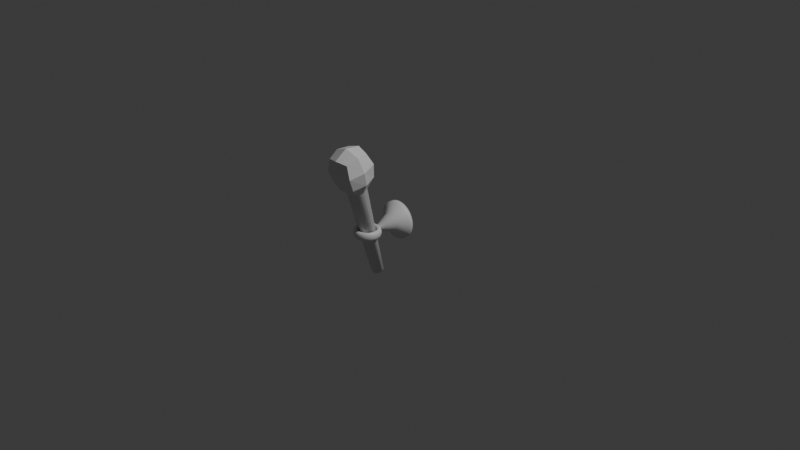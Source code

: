 # Source: Torch.blend  (saved by Blender 4.5.90; exported with 4.5.12 LTS)
import bpy
from mathutils import Matrix  # noqa: F401  (used for matrix-valued properties, if any)

bpy.ops.wm.read_factory_settings(use_empty=True)
scene = bpy.context.scene
scene.name = 'Scene'

# ---- collections
col_collection = bpy.data.collections.new('Collection'); scene.collection.children.link(col_collection)

# ---- materials (node trees are filled in below, after node groups)
mat_wood = bpy.data.materials.new('Wood')
mat_wood.alpha_threshold = 0.0
mat_wood.roughness = 0.5
mat_wood.line_color = (0.0, 0.0, 0.0, 1.0)
mat_flame = bpy.data.materials.new('Flame')
mat_metal = bpy.data.materials.new('Metal')

# ---- material node trees
mat_wood.use_nodes = True; mat_wood.node_tree.nodes.clear()
_N = mat_wood.node_tree.nodes; _L = mat_wood.node_tree.links
n0 = _N.new('ShaderNodeOutputMaterial'); n0.name = 'Material Output'; n0.location = (200, 100)
n1 = _N.new('ShaderNodeBsdfPrincipled'); n1.name = 'Principled BSDF'; n1.location = (-200, 100)
n1.inputs[3].default_value = 1.45
_L.new(n1.outputs[0], n0.inputs[0])
n0.is_active_output = True
mat_flame.use_nodes = True; mat_flame.node_tree.nodes.clear()
_N = mat_flame.node_tree.nodes; _L = mat_flame.node_tree.links
n0 = _N.new('ShaderNodeBsdfPrincipled'); n0.name = 'Principled BSDF'; n0.location = (-200, 100)
n1 = _N.new('ShaderNodeOutputMaterial'); n1.name = 'Material Output'; n1.location = (200, 100)
_L.new(n0.outputs[0], n1.inputs[0])
n1.is_active_output = True
mat_metal.use_nodes = True; mat_metal.node_tree.nodes.clear()
_N = mat_metal.node_tree.nodes; _L = mat_metal.node_tree.links
n0 = _N.new('ShaderNodeBsdfPrincipled'); n0.name = 'Principled BSDF'; n0.location = (-200, 100)
n1 = _N.new('ShaderNodeOutputMaterial'); n1.name = 'Material Output'; n1.location = (200, 100)
_L.new(n0.outputs[0], n1.inputs[0])
n1.is_active_output = True

# ---- world
world_world = bpy.data.worlds.new('World'); scene.world = world_world
world_world.use_nodes = True; world_world.node_tree.nodes.clear()
_N = world_world.node_tree.nodes; _L = world_world.node_tree.links
n0 = _N.new('ShaderNodeOutputWorld'); n0.name = 'World Output'; n0.location = (200, 100)
n1 = _N.new('ShaderNodeBackground'); n1.name = 'Background'; n1.location = (-200, 100)
n1.inputs[0].default_value = (0.05088, 0.05088, 0.05088, 1.0)
_L.new(n1.outputs[0], n0.inputs[0])
n0.is_active_output = True
world_world.color = (0.05088, 0.05088, 0.05088)
world_world.sun_shadow_jitter_overblur = 0.0

# ---- cameras
cam_camera = bpy.data.cameras.new('Camera')
cam_camera.clip_end = 100.0
cam_camera.ortho_scale = 7.314

# ---- lights
light_light = bpy.data.lights.new('Light', 'POINT')
light_light.energy = 1000.0
light_light.shadow_soft_size = 0.1

# ---- meshes
me_cube = bpy.data.meshes.new('Cube')
me_cube.from_pydata([(0.1232, -1.114, 0.9123), (0.04397, -0.8279, -0.4606), (0.1232, -1.352, 0.8485), (0.04397, -0.9129, -0.4833), (-0.1232, -1.114, 0.9123), (-0.04397, -0.8279, -0.4606), (-0.1232, -1.352, 0.8485), (-0.04397, -0.9129, -0.4833), (-0.0536, -0.8679, -0.4812), (3.344e-09, -0.8161, -0.4674), (0.07341, -1.059, 0.5162), (-0.07341, -1.201, 0.4782), (0.07341, -1.201, 0.4782), (-0.07341, -1.059, 0.5162), (-1.991e-09, -1.385, 0.8676), (0.1502, -1.24, 0.9065), (2.771e-09, -0.9197, -0.4951), (-0.1502, -1.24, 0.9065), (-1.073e-09, -1.095, 0.9453), (0.0536, -0.8679, -0.4812), (-3.139e-09, -1.254, 0.9612), (3.592e-11, -1.228, 0.471), (-0.1011, -1.13, 0.4972), (2.853e-09, -0.8627, -0.5008), (0.1011, -1.13, 0.4972), (3.592e-11, -1.032, 0.5233), (0.1367, -1.028, 0.6457), (-0.1367, -1.292, 0.5749), (0.1367, -1.292, 0.5749), (-0.1367, -1.028, 0.6457), (-1.554e-10, -1.333, 0.5641), (-0.1785, -1.16, 0.6103), (0.1785, -1.16, 0.6103), (3.036e-10, -0.9879, 0.6565), (-0.1567, -1.35, 0.7113), (0.1567, -1.047, 0.7924), (0.1567, -1.35, 0.7113), (-0.1567, -1.047, 0.7924), (-6.77e-10, -1.39, 0.7006), (-0.1982, -1.198, 0.7519), (0.1982, -1.198, 0.7519), (1.533e-10, -1.007, 0.8032)], [], [(0, 18, 20, 15), (18, 4, 17, 20), (20, 17, 6, 14), (15, 20, 14, 2), (3, 12, 21, 16), (36, 2, 14, 38), (38, 14, 6, 34), (16, 21, 11, 7), (7, 11, 22, 8), (34, 6, 17, 39), (39, 17, 4, 37), (8, 22, 13, 5), (5, 9, 23, 8), (9, 1, 19, 23), (23, 19, 3, 16), (8, 23, 16, 7), (1, 10, 24, 19), (35, 0, 15, 40), (40, 15, 2, 36), (19, 24, 12, 3), (5, 13, 25, 9), (37, 4, 18, 41), (41, 18, 0, 35), (9, 25, 10, 1), (25, 33, 26, 10), (13, 29, 33, 25), (24, 32, 28, 12), (10, 26, 32, 24), (22, 31, 29, 13), (11, 27, 31, 22), (21, 30, 27, 11), (12, 28, 30, 21), (33, 41, 35, 26), (29, 37, 41, 33), (32, 40, 36, 28), (26, 35, 40, 32), (31, 39, 37, 29), (27, 34, 39, 31), (30, 38, 34, 27), (28, 36, 38, 30)])
me_cube.polygons.foreach_set('use_smooth', [0, 0, 0, 0, 1, 0, 0, 1, 1, 0, 0, 1, 1, 1, 1, 1, 1, 0, 0, 1, 1, 0, 0, 1, 0, 0, 0, 0, 0, 0, 0, 0, 0, 0, 0, 0, 0, 0, 0, 0])
me_cube.polygons.foreach_set('material_index', [1, 1, 1, 1, 0, 1, 1, 0, 0, 1, 1, 0, 0, 0, 0, 0, 0, 1, 1, 0, 0, 1, 1, 0, 1, 1, 1, 1, 1, 1, 1, 1, 1, 1, 1, 1, 1, 1, 1, 1])
_uv = me_cube.uv_layers.new(name='UVMap')
_uv.uv.foreach_set('vector', [0.625, 0.5, 0.75, 0.5, 0.75, 0.625, 0.625, 0.625, 0.75, 0.5, 0.875, 0.5, 0.875, 0.625, 0.75, 0.625, 0.75, 0.625, 0.875, 0.625, 0.875, 0.75, 0.75, 0.75, 0.625, 0.625, 0.75, 0.625, 0.75, 0.75, 0.625, 0.75, 0.375, 0.75, 0.5, 0.75, 0.5, 0.875, 0.375, 0.875, 0.5938, 0.75, 0.625, 0.75, 0.625, 0.875, 0.5938, 0.875, 0.5938, 0.875, 0.625, 0.875, 0.625, 1.0, 0.5938, 1.0, 0.375, 0.875, 0.5, 0.875, 0.5, 1.0, 0.375, 1.0, 0.375, 0.0, 0.5, 0.0, 0.5, 0.125, 0.375, 0.125, 0.5938, 0.0, 0.625, 0.0, 0.625, 0.125, 0.5938, 0.125, 0.5938, 0.125, 0.625, 0.125, 0.625, 0.25, 0.5938, 0.25, 0.375, 0.125, 0.5, 0.125, 0.5, 0.25, 0.375, 0.25, 0.125, 0.5, 0.25, 0.5, 0.25, 0.625, 0.125, 0.625, 0.25, 0.5, 0.375, 0.5, 0.375, 0.625, 0.25, 0.625, 0.25, 0.625, 0.375, 0.625, 0.375, 0.75, 0.25, 0.75, 0.125, 0.625, 0.25, 0.625, 0.25, 0.75, 0.125, 0.75, 0.375, 0.5, 0.5, 0.5, 0.5, 0.625, 0.375, 0.625, 0.5938, 0.5, 0.625, 0.5, 0.625, 0.625, 0.5938, 0.625, 0.5938, 0.625, 0.625, 0.625, 0.625, 0.75, 0.5938, 0.75, 0.375, 0.625, 0.5, 0.625, 0.5, 0.75, 0.375, 0.75, 0.375, 0.25, 0.5, 0.25, 0.5, 0.375, 0.375, 0.375, 0.5938, 0.25, 0.625, 0.25, 0.625, 0.375, 0.5938, 0.375, 0.5938, 0.375, 0.625, 0.375, 0.625, 0.5, 0.5938, 0.5, 0.375, 0.375, 0.5, 0.375, 0.5, 0.5, 0.375, 0.5, 0.5, 0.375, 0.5625, 0.375, 0.5625, 0.5, 0.5, 0.5, 0.5, 0.25, 0.5625, 0.25, 0.5625, 0.375, 0.5, 0.375, 0.5, 0.625, 0.5625, 0.625, 0.5625, 0.75, 0.5, 0.75, 0.5, 0.5, 0.5625, 0.5, 0.5625, 0.625, 0.5, 0.625, 0.5, 0.125, 0.5625, 0.125, 0.5625, 0.25, 0.5, 0.25, 0.5, 0.0, 0.5625, 0.0, 0.5625, 0.125, 0.5, 0.125, 0.5, 0.875, 0.5625, 0.875, 0.5625, 1.0, 0.5, 1.0, 0.5, 0.75, 0.5625, 0.75, 0.5625, 0.875, 0.5, 0.875, 0.5625, 0.375, 0.5938, 0.375, 0.5938, 0.5, 0.5625, 0.5, 0.5625, 0.25, 0.5938, 0.25, 0.5938, 0.375, 0.5625, 0.375, 0.5625, 0.625, 0.5938, 0.625, 0.5938, 0.75, 0.5625, 0.75, 0.5625, 0.5, 0.5938, 0.5, 0.5938, 0.625, 0.5625, 0.625, 0.5625, 0.125, 0.5938, 0.125, 0.5938, 0.25, 0.5625, 0.25, 0.5625, 0.0, 0.5938, 0.0, 0.5938, 0.125, 0.5625, 0.125, 0.5625, 0.875, 0.5938, 0.875, 0.5938, 1.0, 0.5625, 1.0, 0.5625, 0.75, 0.5938, 0.75, 0.5938, 0.875, 0.5625, 0.875])
me_cube.materials.append(mat_wood)
me_cube.materials.append(mat_flame)
me_cube.use_mirror_vertex_groups = False
me_cube.update()
me_cylinder = bpy.data.meshes.new('Cylinder')
me_cylinder.from_pydata([(-4.307e-09, -2.98e-08, 0.2), (-4.307e-09, -0.12, 0.1024), (0.03902, -5.96e-08, 0.1962), (0.01997, -0.12, 0.1004), (0.07654, -5.96e-08, 0.1848), (0.03918, -0.12, 0.09459), (0.1111, -5.96e-08, 0.1663), (0.05688, -0.12, 0.08513), (0.1414, -5.96e-08, 0.1414), (0.07239, -0.12, 0.07239), (0.1663, -5.96e-08, 0.1111), (0.08513, -0.12, 0.05688), (0.1848, -5.96e-08, 0.07654), (0.09459, -0.12, 0.03918), (0.1962, -5.96e-08, 0.03902), (0.1004, -0.12, 0.01997), (0.2, 0.0, 7.252e-09), (0.1024, -0.12, 3.745e-08), (0.1962, 0.0, -0.03902), (0.1004, -0.12, -0.01997), (0.1848, 0.0, -0.07654), (0.09459, -0.12, -0.03918), (0.1663, 0.0, -0.1111), (0.08513, -0.12, -0.05688), (0.1414, 0.0, -0.1414), (0.07239, -0.12, -0.07239), (0.1111, 0.0, -0.1663), (0.05688, -0.12, -0.08513), (0.07654, 0.0, -0.1848), (0.03918, -0.12, -0.09459), (0.03902, 0.0, -0.1962), (0.01997, -0.12, -0.1004), (-4.307e-09, -2.98e-08, -0.2), (-4.307e-09, -0.12, -0.1024), (-0.03902, 0.0, -0.1962), (-0.01997, -0.12, -0.1004), (-0.07654, 0.0, -0.1848), (-0.03918, -0.12, -0.09459), (-0.1111, 0.0, -0.1663), (-0.05688, -0.12, -0.08513), (-0.1414, 0.0, -0.1414), (-0.07239, -0.12, -0.07239), (-0.1663, 0.0, -0.1111), (-0.08513, -0.12, -0.05688), (-0.1848, 0.0, -0.07654), (-0.09459, -0.12, -0.03918), (-0.1962, 0.0, -0.03902), (-0.1004, -0.12, -0.01997), (-0.2, 0.0, 7.252e-09), (-0.1024, -0.12, 3.745e-08), (-0.1962, -5.96e-08, 0.03902), (-0.1004, -0.12, 0.01997), (-0.1848, -5.96e-08, 0.07654), (-0.09459, -0.12, 0.03918), (-0.1663, -5.96e-08, 0.1111), (-0.08513, -0.12, 0.05688), (-0.1414, -5.96e-08, 0.1414), (-0.07239, -0.12, 0.07239), (-0.1111, -5.96e-08, 0.1663), (-0.05688, -0.12, 0.08513), (-0.07654, -5.96e-08, 0.1848), (-0.03918, -0.12, 0.09459), (-0.03902, -5.96e-08, 0.1962), (-0.01997, -0.12, 0.1004), (0.03902, -0.04, 0.1962), (-4.307e-09, -0.04, 0.2), (0.07654, -0.04, 0.1848), (0.1111, -0.04, 0.1663), (0.1414, -0.04, 0.1414), (0.1663, -0.04, 0.1111), (0.1848, -0.04, 0.07654), (0.1962, -0.04, 0.03902), (0.2, -0.04, 3.745e-08), (0.1962, -0.04, -0.03902), (0.1848, -0.04, -0.07654), (0.1663, -0.04, -0.1111), (0.1414, -0.04, -0.1414), (0.1111, -0.04, -0.1663), (0.07654, -0.04, -0.1848), (0.03902, -0.04, -0.1962), (-4.307e-09, -0.04, -0.2), (-0.03902, -0.04, -0.1962), (-0.07654, -0.04, -0.1848), (-0.1111, -0.04, -0.1663), (-0.1414, -0.04, -0.1414), (-0.1663, -0.04, -0.1111), (-0.1848, -0.04, -0.07654), (-0.1962, -0.04, -0.03902), (-0.2, -0.04, 3.745e-08), (-0.1962, -0.04, 0.03902), (-0.1848, -0.04, 0.07654), (-0.1663, -0.04, 0.1111), (-0.1414, -0.04, 0.1414), (-0.1111, -0.04, 0.1663), (-0.07654, -0.04, 0.1848), (-0.03902, -0.04, 0.1962), (0.1424, -0.4321, 2.223e-08), (0.1385, -0.4321, 0.02307), (0.1281, -0.4321, 0.03995), (0.1139, -0.4321, 0.04613), (0.09965, -0.4321, 0.03995), (0.08923, -0.4321, 0.02307), (0.08541, -0.4321, 2.223e-08), (0.08923, -0.4321, -0.02307), (0.09965, -0.4321, -0.03995), (0.1139, -0.4321, -0.04613), (0.1281, -0.4321, -0.03995), (0.1385, -0.4321, -0.02307), (0.1411, -0.4135, 2.223e-08), (0.1374, -0.414, 0.02307), (0.127, -0.4154, 0.03995), (0.1129, -0.4173, 0.04613), (0.0988, -0.4191, 0.03995), (0.08846, -0.4205, 0.02307), (0.08468, -0.421, 2.223e-08), (0.08846, -0.4205, -0.02307), (0.0988, -0.4191, -0.03995), (0.1129, -0.4173, -0.04613), (0.127, -0.4154, -0.03995), (0.1374, -0.414, -0.02307), (0.1375, -0.3953, 2.223e-08), (0.1338, -0.3963, 0.02307), (0.1238, -0.399, 0.03995), (0.11, -0.4026, 0.04613), (0.09625, -0.4063, 0.03995), (0.08619, -0.409, 0.02307), (0.0825, -0.41, 2.223e-08), (0.08619, -0.409, -0.02307), (0.09625, -0.4063, -0.03995), (0.11, -0.4026, -0.04613), (0.1238, -0.399, -0.03995), (0.1338, -0.3963, -0.02307), (0.1315, -0.3776, 2.223e-08), (0.128, -0.3791, 0.02307), (0.1184, -0.3831, 0.03995), (0.1052, -0.3885, 0.04613), (0.09206, -0.394, 0.03995), (0.08244, -0.398, 0.02307), (0.07891, -0.3994, 2.223e-08), (0.08244, -0.398, -0.02307), (0.09206, -0.394, -0.03995), (0.1052, -0.3885, -0.04613), (0.1184, -0.3831, -0.03995), (0.128, -0.3791, -0.02307), (0.1233, -0.3609, 2.223e-08), (0.12, -0.3629, 0.02307), (0.111, -0.3681, 0.03995), (0.09863, -0.3752, 0.04613), (0.0863, -0.3823, 0.03995), (0.07727, -0.3875, 0.02307), (0.07397, -0.3894, 2.223e-08), (0.07727, -0.3875, -0.02307), (0.0863, -0.3823, -0.03995), (0.09863, -0.3752, -0.04613), (0.111, -0.3681, -0.03995), (0.12, -0.3629, -0.02307), (0.1129, -0.3455, 2.223e-08), (0.1099, -0.3478, 0.02307), (0.1016, -0.3541, 0.03995), (0.09035, -0.3628, 0.04613), (0.07906, -0.3715, 0.03995), (0.07079, -0.3778, 0.02307), (0.06776, -0.3801, 2.223e-08), (0.07079, -0.3778, -0.02307), (0.07906, -0.3715, -0.03995), (0.09035, -0.3628, -0.04613), (0.1016, -0.3541, -0.03995), (0.1099, -0.3478, -0.02307), (0.1007, -0.3315, 2.223e-08), (0.09796, -0.3342, 0.02307), (0.09059, -0.3415, 0.03995), (0.08053, -0.3516, 0.04613), (0.07046, -0.3617, 0.03995), (0.06309, -0.369, 0.02307), (0.0604, -0.3717, 2.223e-08), (0.06309, -0.369, -0.02307), (0.07046, -0.3617, -0.03995), (0.08053, -0.3516, -0.04613), (0.09059, -0.3415, -0.03995), (0.09796, -0.3342, -0.02307), (0.08666, -0.3192, 2.223e-08), (0.08434, -0.3222, 0.02307), (0.07799, -0.3305, 0.03995), (0.06933, -0.3418, 0.04613), (0.06066, -0.3531, 0.03995), (0.05432, -0.3613, 0.02307), (0.052, -0.3644, 2.223e-08), (0.05432, -0.3613, -0.02307), (0.06066, -0.3531, -0.03995), (0.06933, -0.3418, -0.04613), (0.07799, -0.3305, -0.03995), (0.08434, -0.3222, -0.02307), (0.07118, -0.3088, 2.223e-08), (0.06927, -0.3121, 0.02307), (0.06406, -0.3212, 0.03995), (0.05694, -0.3335, 0.04613), (0.04982, -0.3458, 0.03995), (0.04461, -0.3549, 0.02307), (0.04271, -0.3582, 2.223e-08), (0.04461, -0.3549, -0.02307), (0.04982, -0.3458, -0.03995), (0.05694, -0.3335, -0.04613), (0.06406, -0.3212, -0.03995), (0.06927, -0.3121, -0.02307), (0.03389, -0.2971, 2.223e-08), (0.03298, -0.2971, 0.02307), (0.04903, -0.3138, 0.03995), (0.04358, -0.3269, 0.04613), (0.03813, -0.3401, 0.03995), (0.03415, -0.3497, 0.02307), (0.03269, -0.3532, 2.223e-08), (0.03415, -0.3497, -0.02307), (0.03813, -0.3401, -0.03995), (0.04358, -0.3269, -0.04613), (0.04903, -0.3138, -0.03995), (0.03298, -0.2971, -0.02307), (0.0223, -0.2971, 0.02307), (0.03316, -0.3084, 0.03995), (0.02948, -0.3221, 0.04613), (0.02579, -0.3359, 0.03995), (0.02309, -0.3459, 0.02307), (0.02211, -0.3496, 2.223e-08), (0.02309, -0.3459, -0.02307), (0.02579, -0.3359, -0.03995), (0.02948, -0.3221, -0.04613), (0.03316, -0.3084, -0.03995), (0.0223, -0.2971, -0.02307), (0.01125, -0.2971, 0.02307), (0.01672, -0.3051, 0.03995), (0.01486, -0.3192, 0.04613), (0.01301, -0.3333, 0.03995), (0.01165, -0.3437, 0.02307), (0.01115, -0.3474, 2.223e-08), (0.01165, -0.3437, -0.02307), (0.01301, -0.3333, -0.03995), (0.01486, -0.3192, -0.04613), (0.01672, -0.3051, -0.03995), (0.01125, -0.2971, -0.02307), (-3.285e-08, -0.2971, 0.02307), (-3.118e-08, -0.304, 0.03995), (-3.225e-08, -0.3182, 0.04613), (-3.333e-08, -0.3325, 0.03995), (-3.412e-08, -0.3429, 0.02307), (-3.44e-08, -0.3467, 2.223e-08), (-3.412e-08, -0.3429, -0.02307), (-3.333e-08, -0.3325, -0.03995), (-3.225e-08, -0.3182, -0.04613), (-3.118e-08, -0.304, -0.03995), (-3.285e-08, -0.2971, -0.02307), (-0.01125, -0.2971, 0.02307), (-0.01672, -0.3051, 0.03995), (-0.01487, -0.3192, 0.04613), (-0.01301, -0.3333, 0.03995), (-0.01165, -0.3437, 0.02307), (-0.01115, -0.3474, 2.223e-08), (-0.01165, -0.3437, -0.02307), (-0.01301, -0.3333, -0.03995), (-0.01487, -0.3192, -0.04613), (-0.01672, -0.3051, -0.03995), (-0.01125, -0.2971, -0.02307), (-0.0223, -0.2971, 0.02307), (-0.03316, -0.3084, 0.03995), (-0.02948, -0.3221, 0.04613), (-0.02579, -0.3359, 0.03995), (-0.02309, -0.3459, 0.02307), (-0.02211, -0.3496, 2.223e-08), (-0.02309, -0.3459, -0.02307), (-0.02579, -0.3359, -0.03995), (-0.02948, -0.3221, -0.04613), (-0.03316, -0.3084, -0.03995), (-0.0223, -0.2971, -0.02307), (-0.03389, -0.2971, 2.223e-08), (-0.03298, -0.2971, 0.02307), (-0.04903, -0.3138, 0.03995), (-0.04358, -0.3269, 0.04613), (-0.03813, -0.3401, 0.03995), (-0.03415, -0.3497, 0.02307), (-0.03269, -0.3532, 2.223e-08), (-0.03415, -0.3497, -0.02307), (-0.03813, -0.3401, -0.03995), (-0.04358, -0.3269, -0.04613), (-0.04903, -0.3138, -0.03995), (-0.03298, -0.2971, -0.02307), (-0.07118, -0.3088, 2.223e-08), (-0.06927, -0.3121, 0.02307), (-0.06406, -0.3212, 0.03995), (-0.05694, -0.3335, 0.04613), (-0.04982, -0.3458, 0.03995), (-0.04461, -0.3549, 0.02307), (-0.04271, -0.3582, 2.223e-08), (-0.04461, -0.3549, -0.02307), (-0.04982, -0.3458, -0.03995), (-0.05694, -0.3335, -0.04613), (-0.06406, -0.3212, -0.03995), (-0.06927, -0.3121, -0.02307), (-0.08666, -0.3192, 2.223e-08), (-0.08434, -0.3222, 0.02307), (-0.07799, -0.3305, 0.03995), (-0.06933, -0.3418, 0.04613), (-0.06066, -0.3531, 0.03995), (-0.05432, -0.3613, 0.02307), (-0.052, -0.3644, 2.223e-08), (-0.05432, -0.3613, -0.02307), (-0.06066, -0.3531, -0.03995), (-0.06933, -0.3418, -0.04613), (-0.07799, -0.3305, -0.03995), (-0.08434, -0.3222, -0.02307), (-0.1007, -0.3315, 2.223e-08), (-0.09796, -0.3342, 0.02307), (-0.09059, -0.3415, 0.03995), (-0.08053, -0.3516, 0.04613), (-0.07046, -0.3617, 0.03995), (-0.06309, -0.369, 0.02307), (-0.0604, -0.3717, 2.223e-08), (-0.06309, -0.369, -0.02307), (-0.07046, -0.3617, -0.03995), (-0.08053, -0.3516, -0.04613), (-0.09059, -0.3415, -0.03995), (-0.09796, -0.3342, -0.02307), (-0.1129, -0.3455, 2.223e-08), (-0.1099, -0.3478, 0.02307), (-0.1016, -0.3541, 0.03995), (-0.09035, -0.3628, 0.04613), (-0.07906, -0.3715, 0.03995), (-0.07079, -0.3778, 0.02307), (-0.06776, -0.3801, 2.223e-08), (-0.07079, -0.3778, -0.02307), (-0.07906, -0.3715, -0.03995), (-0.09035, -0.3628, -0.04613), (-0.1016, -0.3541, -0.03995), (-0.1099, -0.3478, -0.02307), (-0.1233, -0.3609, 2.223e-08), (-0.12, -0.3629, 0.02307), (-0.111, -0.3681, 0.03995), (-0.09863, -0.3752, 0.04613), (-0.0863, -0.3823, 0.03995), (-0.07727, -0.3875, 0.02307), (-0.07397, -0.3894, 2.223e-08), (-0.07727, -0.3875, -0.02307), (-0.0863, -0.3823, -0.03995), (-0.09863, -0.3752, -0.04613), (-0.111, -0.3681, -0.03995), (-0.12, -0.3629, -0.02307), (-0.1315, -0.3776, 2.223e-08), (-0.128, -0.3791, 0.02307), (-0.1184, -0.3831, 0.03995), (-0.1052, -0.3885, 0.04613), (-0.09206, -0.394, 0.03995), (-0.08244, -0.398, 0.02307), (-0.07891, -0.3994, 2.223e-08), (-0.08244, -0.398, -0.02307), (-0.09206, -0.394, -0.03995), (-0.1052, -0.3885, -0.04613), (-0.1184, -0.3831, -0.03995), (-0.128, -0.3791, -0.02307), (-0.1375, -0.3953, 2.223e-08), (-0.1338, -0.3963, 0.02307), (-0.1238, -0.399, 0.03995), (-0.11, -0.4026, 0.04613), (-0.09625, -0.4063, 0.03995), (-0.08619, -0.409, 0.02307), (-0.0825, -0.41, 2.223e-08), (-0.08619, -0.409, -0.02307), (-0.09625, -0.4063, -0.03995), (-0.11, -0.4026, -0.04613), (-0.1238, -0.399, -0.03995), (-0.1338, -0.3963, -0.02307), (-0.1411, -0.4135, 2.223e-08), (-0.1374, -0.414, 0.02307), (-0.127, -0.4154, 0.03995), (-0.1129, -0.4173, 0.04613), (-0.0988, -0.4191, 0.03995), (-0.08846, -0.4205, 0.02307), (-0.08468, -0.421, 2.223e-08), (-0.08846, -0.4205, -0.02307), (-0.0988, -0.4191, -0.03995), (-0.1129, -0.4173, -0.04613), (-0.127, -0.4154, -0.03995), (-0.1374, -0.414, -0.02307), (-0.1424, -0.4321, 2.223e-08), (-0.1385, -0.4321, 0.02307), (-0.1281, -0.4321, 0.03995), (-0.1139, -0.4321, 0.04613), (-0.09965, -0.4321, 0.03995), (-0.08923, -0.4321, 0.02307), (-0.08541, -0.4321, 2.223e-08), (-0.08923, -0.4321, -0.02307), (-0.09965, -0.4321, -0.03995), (-0.1139, -0.4321, -0.04613), (-0.1281, -0.4321, -0.03995), (-0.1385, -0.4321, -0.02307), (-0.1411, -0.4507, 2.223e-08), (-0.1374, -0.4502, 0.02307), (-0.127, -0.4488, 0.03995), (-0.1129, -0.447, 0.04613), (-0.0988, -0.4451, 0.03995), (-0.08846, -0.4438, 0.02307), (-0.08468, -0.4433, 2.223e-08), (-0.08846, -0.4438, -0.02307), (-0.0988, -0.4451, -0.03995), (-0.1129, -0.447, -0.04613), (-0.127, -0.4488, -0.03995), (-0.1374, -0.4502, -0.02307), (-0.1375, -0.469, 2.223e-08), (-0.1338, -0.468, 0.02307), (-0.1238, -0.4653, 0.03995), (-0.11, -0.4616, 0.04613), (-0.09625, -0.4579, 0.03995), (-0.08619, -0.4552, 0.02307), (-0.0825, -0.4542, 2.223e-08), (-0.08619, -0.4552, -0.02307), (-0.09625, -0.4579, -0.03995), (-0.11, -0.4616, -0.04613), (-0.1238, -0.4653, -0.03995), (-0.1338, -0.468, -0.02307), (-0.1315, -0.4866, 2.223e-08), (-0.128, -0.4851, 0.02307), (-0.1184, -0.4812, 0.03995), (-0.1052, -0.4757, 0.04613), (-0.09206, -0.4703, 0.03995), (-0.08244, -0.4663, 0.02307), (-0.07891, -0.4648, 2.223e-08), (-0.08244, -0.4663, -0.02307), (-0.09206, -0.4703, -0.03995), (-0.1052, -0.4757, -0.04613), (-0.1184, -0.4812, -0.03995), (-0.128, -0.4851, -0.02307), (-0.1233, -0.5033, 2.223e-08), (-0.12, -0.5014, 0.02307), (-0.111, -0.4962, 0.03995), (-0.09863, -0.4891, 0.04613), (-0.0863, -0.4819, 0.03995), (-0.07727, -0.4767, 0.02307), (-0.07397, -0.4748, 2.223e-08), (-0.07727, -0.4767, -0.02307), (-0.0863, -0.4819, -0.03995), (-0.09863, -0.4891, -0.04613), (-0.111, -0.4962, -0.03995), (-0.12, -0.5014, -0.02307), (-0.1129, -0.5188, 2.223e-08), (-0.1099, -0.5165, 0.02307), (-0.1016, -0.5101, 0.03995), (-0.09035, -0.5015, 0.04613), (-0.07906, -0.4928, 0.03995), (-0.07079, -0.4864, 0.02307), (-0.06776, -0.4841, 2.223e-08), (-0.07079, -0.4864, -0.02307), (-0.07906, -0.4928, -0.03995), (-0.09035, -0.5015, -0.04613), (-0.1016, -0.5101, -0.03995), (-0.1099, -0.5165, -0.02307), (-0.1007, -0.5328, 2.223e-08), (-0.09796, -0.5301, 0.02307), (-0.09059, -0.5227, 0.03995), (-0.08053, -0.5127, 0.04613), (-0.07046, -0.5026, 0.03995), (-0.06309, -0.4952, 0.02307), (-0.0604, -0.4925, 2.223e-08), (-0.06309, -0.4952, -0.02307), (-0.07046, -0.5026, -0.03995), (-0.08053, -0.5127, -0.04613), (-0.09059, -0.5227, -0.03995), (-0.09796, -0.5301, -0.02307), (-0.08666, -0.5451, 2.223e-08), (-0.08434, -0.542, 0.02307), (-0.07799, -0.5338, 0.03995), (-0.06933, -0.5225, 0.04613), (-0.06066, -0.5112, 0.03995), (-0.05432, -0.5029, 0.02307), (-0.052, -0.4999, 2.223e-08), (-0.05432, -0.5029, -0.02307), (-0.06066, -0.5112, -0.03995), (-0.06933, -0.5225, -0.04613), (-0.07799, -0.5338, -0.03995), (-0.08434, -0.542, -0.02307), (-0.07118, -0.5554, 2.223e-08), (-0.06927, -0.5521, 0.02307), (-0.06406, -0.5431, 0.03995), (-0.05694, -0.5308, 0.04613), (-0.04982, -0.5184, 0.03995), (-0.04461, -0.5094, 0.02307), (-0.04271, -0.5061, 2.223e-08), (-0.04461, -0.5094, -0.02307), (-0.04982, -0.5184, -0.03995), (-0.05694, -0.5308, -0.04613), (-0.06406, -0.5431, -0.03995), (-0.06927, -0.5521, -0.02307), (-0.05448, -0.5636, 2.223e-08), (-0.05302, -0.5601, 0.02307), (-0.04903, -0.5505, 0.03995), (-0.04358, -0.5373, 0.04613), (-0.03813, -0.5242, 0.03995), (-0.03415, -0.5146, 0.02307), (-0.03269, -0.511, 2.223e-08), (-0.03415, -0.5146, -0.02307), (-0.03813, -0.5242, -0.03995), (-0.04358, -0.5373, -0.04613), (-0.04903, -0.5505, -0.03995), (-0.05302, -0.5601, -0.02307), (-0.03684, -0.5696, 2.223e-08), (-0.03586, -0.5659, 0.02307), (-0.03316, -0.5559, 0.03995), (-0.02948, -0.5421, 0.04613), (-0.02579, -0.5284, 0.03995), (-0.02309, -0.5183, 0.02307), (-0.02211, -0.5146, 2.223e-08), (-0.02309, -0.5183, -0.02307), (-0.02579, -0.5284, -0.03995), (-0.02948, -0.5421, -0.04613), (-0.03316, -0.5559, -0.03995), (-0.03586, -0.5659, -0.02307), (-0.01858, -0.5733, 2.223e-08), (-0.01808, -0.5695, 0.02307), (-0.01672, -0.5591, 0.03995), (-0.01487, -0.545, 0.04613), (-0.01301, -0.5309, 0.03995), (-0.01165, -0.5206, 0.02307), (-0.01115, -0.5168, 2.223e-08), (-0.01165, -0.5206, -0.02307), (-0.01301, -0.5309, -0.03995), (-0.01487, -0.545, -0.04613), (-0.01672, -0.5591, -0.03995), (-0.01808, -0.5695, -0.02307), (-3.01e-08, -0.5745, 2.223e-08), (-3.039e-08, -0.5707, 0.02307), (-3.118e-08, -0.5602, 0.03995), (-3.225e-08, -0.546, 0.04613), (-3.333e-08, -0.5318, 0.03995), (-3.412e-08, -0.5214, 0.02307), (-3.44e-08, -0.5175, 2.223e-08), (-3.412e-08, -0.5214, -0.02307), (-3.333e-08, -0.5318, -0.03995), (-3.225e-08, -0.546, -0.04613), (-3.118e-08, -0.5602, -0.03995), (-3.039e-08, -0.5707, -0.02307), (0.01858, -0.5733, 2.223e-08), (0.01808, -0.5695, 0.02307), (0.01672, -0.5591, 0.03995), (0.01486, -0.545, 0.04613), (0.01301, -0.5309, 0.03995), (0.01165, -0.5206, 0.02307), (0.01115, -0.5168, 2.223e-08), (0.01165, -0.5206, -0.02307), (0.01301, -0.5309, -0.03995), (0.01486, -0.545, -0.04613), (0.01672, -0.5591, -0.03995), (0.01808, -0.5695, -0.02307), (0.03684, -0.5696, 2.223e-08), (0.03586, -0.5659, 0.02307), (0.03316, -0.5559, 0.03995), (0.02948, -0.5421, 0.04613), (0.02579, -0.5284, 0.03995), (0.02309, -0.5183, 0.02307), (0.02211, -0.5146, 2.223e-08), (0.02309, -0.5183, -0.02307), (0.02579, -0.5284, -0.03995), (0.02948, -0.5421, -0.04613), (0.03316, -0.5559, -0.03995), (0.03586, -0.5659, -0.02307), (0.05448, -0.5636, 2.223e-08), (0.05302, -0.5601, 0.02307), (0.04903, -0.5505, 0.03995), (0.04358, -0.5373, 0.04613), (0.03813, -0.5242, 0.03995), (0.03415, -0.5146, 0.02307), (0.03269, -0.511, 2.223e-08), (0.03415, -0.5146, -0.02307), (0.03813, -0.5242, -0.03995), (0.04358, -0.5373, -0.04613), (0.04903, -0.5505, -0.03995), (0.05302, -0.5601, -0.02307), (0.07118, -0.5554, 2.223e-08), (0.06927, -0.5521, 0.02307), (0.06406, -0.5431, 0.03995), (0.05694, -0.5308, 0.04613), (0.04982, -0.5184, 0.03995), (0.04461, -0.5094, 0.02307), (0.04271, -0.5061, 2.223e-08), (0.04461, -0.5094, -0.02307), (0.04982, -0.5184, -0.03995), (0.05694, -0.5308, -0.04613), (0.06406, -0.5431, -0.03995), (0.06927, -0.5521, -0.02307), (0.08666, -0.5451, 2.223e-08), (0.08434, -0.542, 0.02307), (0.07799, -0.5338, 0.03995), (0.06933, -0.5225, 0.04613), (0.06066, -0.5112, 0.03995), (0.05432, -0.5029, 0.02307), (0.052, -0.4999, 2.223e-08), (0.05432, -0.5029, -0.02307), (0.06066, -0.5112, -0.03995), (0.06933, -0.5225, -0.04613), (0.07799, -0.5338, -0.03995), (0.08434, -0.542, -0.02307), (0.1007, -0.5328, 2.223e-08), (0.09796, -0.5301, 0.02307), (0.09059, -0.5227, 0.03995), (0.08053, -0.5127, 0.04613), (0.07046, -0.5026, 0.03995), (0.06309, -0.4952, 0.02307), (0.0604, -0.4925, 2.223e-08), (0.06309, -0.4952, -0.02307), (0.07046, -0.5026, -0.03995), (0.08053, -0.5127, -0.04613), (0.09059, -0.5227, -0.03995), (0.09796, -0.5301, -0.02307), (0.1129, -0.5188, 2.223e-08), (0.1099, -0.5165, 0.02307), (0.1016, -0.5101, 0.03995), (0.09035, -0.5015, 0.04613), (0.07906, -0.4928, 0.03995), (0.07079, -0.4864, 0.02307), (0.06776, -0.4841, 2.223e-08), (0.07079, -0.4864, -0.02307), (0.07906, -0.4928, -0.03995), (0.09035, -0.5015, -0.04613), (0.1016, -0.5101, -0.03995), (0.1099, -0.5165, -0.02307), (0.1233, -0.5033, 2.223e-08), (0.12, -0.5014, 0.02307), (0.111, -0.4962, 0.03995), (0.09863, -0.4891, 0.04613), (0.0863, -0.4819, 0.03995), (0.07727, -0.4767, 0.02307), (0.07397, -0.4748, 2.223e-08), (0.07727, -0.4767, -0.02307), (0.0863, -0.4819, -0.03995), (0.09863, -0.4891, -0.04613), (0.111, -0.4962, -0.03995), (0.12, -0.5014, -0.02307), (0.1315, -0.4866, 2.223e-08), (0.128, -0.4851, 0.02307), (0.1184, -0.4812, 0.03995), (0.1052, -0.4757, 0.04613), (0.09206, -0.4703, 0.03995), (0.08244, -0.4663, 0.02307), (0.07891, -0.4648, 2.223e-08), (0.08244, -0.4663, -0.02307), (0.09206, -0.4703, -0.03995), (0.1052, -0.4757, -0.04613), (0.1184, -0.4812, -0.03995), (0.128, -0.4851, -0.02307), (0.1375, -0.469, 2.223e-08), (0.1338, -0.468, 0.02307), (0.1238, -0.4653, 0.03995), (0.11, -0.4616, 0.04613), (0.09625, -0.4579, 0.03995), (0.08619, -0.4552, 0.02307), (0.0825, -0.4542, 2.223e-08), (0.08619, -0.4552, -0.02307), (0.09625, -0.4579, -0.03995), (0.11, -0.4616, -0.04613), (0.1238, -0.4653, -0.03995), (0.1338, -0.468, -0.02307), (0.1411, -0.4507, 2.223e-08), (0.1374, -0.4502, 0.02307), (0.127, -0.4488, 0.03995), (0.1129, -0.447, 0.04613), (0.0988, -0.4451, 0.03995), (0.08846, -0.4438, 0.02307), (0.08468, -0.4433, 2.223e-08), (0.08846, -0.4438, -0.02307), (0.0988, -0.4451, -0.03995), (0.1129, -0.447, -0.04613), (0.127, -0.4488, -0.03995), (0.1374, -0.4502, -0.02307), (0.004627, -0.2973, 0.02326), (-4.561e-08, -0.2973, 0.02372), (0.009076, -0.2973, 0.02191), (0.01318, -0.2973, 0.01972), (0.01677, -0.2973, 0.01677), (0.01972, -0.2973, 0.01318), (0.02191, -0.2973, 0.009077), (0.02326, -0.2973, 0.004627), (0.02372, -0.2973, -1.65e-09), (0.02326, -0.2973, -0.004627), (0.02191, -0.2973, -0.009077), (0.01972, -0.2973, -0.01318), (0.01677, -0.2973, -0.01677), (0.01318, -0.2973, -0.01972), (0.009076, -0.2973, -0.02191), (0.004627, -0.2973, -0.02326), (-4.561e-08, -0.2973, -0.02372), (-0.004627, -0.2973, -0.02326), (-0.009077, -0.2973, -0.02191), (-0.01318, -0.2973, -0.01972), (-0.01677, -0.2973, -0.01677), (-0.01972, -0.2973, -0.01318), (-0.02191, -0.2973, -0.009077), (-0.02326, -0.2973, -0.004627), (-0.02372, -0.2973, -1.65e-09), (-0.02326, -0.2973, 0.004627), (-0.02191, -0.2973, 0.009077), (-0.01972, -0.2973, 0.01318), (-0.01677, -0.2973, 0.01677), (-0.01318, -0.2973, 0.01972), (-0.009077, -0.2973, 0.02191), (-0.004627, -0.2973, 0.02326)], [], [(0, 65, 64, 2), (2, 64, 66, 4), (4, 66, 67, 6), (6, 67, 68, 8), (8, 68, 69, 10), (10, 69, 70, 12), (12, 70, 71, 14), (14, 71, 72, 16), (16, 72, 73, 18), (18, 73, 74, 20), (20, 74, 75, 22), (22, 75, 76, 24), (24, 76, 77, 26), (26, 77, 78, 28), (28, 78, 79, 30), (30, 79, 80, 32), (32, 80, 81, 34), (34, 81, 82, 36), (36, 82, 83, 38), (38, 83, 84, 40), (40, 84, 85, 42), (42, 85, 86, 44), (44, 86, 87, 46), (46, 87, 88, 48), (48, 88, 89, 50), (50, 89, 90, 52), (52, 90, 91, 54), (54, 91, 92, 56), (56, 92, 93, 58), (58, 93, 94, 60), (60, 94, 95, 62), (62, 95, 65, 0), (0, 2, 4, 6, 8, 10, 12, 14, 16, 18, 20, 22, 24, 26, 28, 30, 32, 34, 36, 38, 40, 42, 44, 46, 48, 50, 52, 54, 56, 58, 60, 62), (1, 3, 64, 65), (3, 5, 66, 64), (5, 7, 67, 66), (7, 9, 68, 67), (9, 11, 69, 68), (11, 13, 70, 69), (13, 15, 71, 70), (15, 17, 72, 71), (17, 19, 73, 72), (19, 21, 74, 73), (21, 23, 75, 74), (23, 25, 76, 75), (25, 27, 77, 76), (27, 29, 78, 77), (29, 31, 79, 78), (31, 33, 80, 79), (33, 35, 81, 80), (35, 37, 82, 81), (37, 39, 83, 82), (39, 41, 84, 83), (41, 43, 85, 84), (43, 45, 86, 85), (45, 47, 87, 86), (47, 49, 88, 87), (49, 51, 89, 88), (51, 53, 90, 89), (53, 55, 91, 90), (55, 57, 92, 91), (57, 59, 93, 92), (59, 61, 94, 93), (61, 63, 95, 94), (63, 1, 65, 95), (96, 108, 109, 97), (97, 109, 110, 98), (98, 110, 111, 99), (99, 111, 112, 100), (100, 112, 113, 101), (101, 113, 114, 102), (102, 114, 115, 103), (103, 115, 116, 104), (104, 116, 117, 105), (105, 117, 118, 106), (106, 118, 119, 107), (107, 119, 108, 96), (108, 120, 121, 109), (109, 121, 122, 110), (110, 122, 123, 111), (111, 123, 124, 112), (112, 124, 125, 113), (113, 125, 126, 114), (114, 126, 127, 115), (115, 127, 128, 116), (116, 128, 129, 117), (117, 129, 130, 118), (118, 130, 131, 119), (119, 131, 120, 108), (120, 132, 133, 121), (121, 133, 134, 122), (122, 134, 135, 123), (123, 135, 136, 124), (124, 136, 137, 125), (125, 137, 138, 126), (126, 138, 139, 127), (127, 139, 140, 128), (128, 140, 141, 129), (129, 141, 142, 130), (130, 142, 143, 131), (131, 143, 132, 120), (132, 144, 145, 133), (133, 145, 146, 134), (134, 146, 147, 135), (135, 147, 148, 136), (136, 148, 149, 137), (137, 149, 150, 138), (138, 150, 151, 139), (139, 151, 152, 140), (140, 152, 153, 141), (141, 153, 154, 142), (142, 154, 155, 143), (143, 155, 144, 132), (144, 156, 157, 145), (145, 157, 158, 146), (146, 158, 159, 147), (147, 159, 160, 148), (148, 160, 161, 149), (149, 161, 162, 150), (150, 162, 163, 151), (151, 163, 164, 152), (152, 164, 165, 153), (153, 165, 166, 154), (154, 166, 167, 155), (155, 167, 156, 144), (156, 168, 169, 157), (157, 169, 170, 158), (158, 170, 171, 159), (159, 171, 172, 160), (160, 172, 173, 161), (161, 173, 174, 162), (162, 174, 175, 163), (163, 175, 176, 164), (164, 176, 177, 165), (165, 177, 178, 166), (166, 178, 179, 167), (167, 179, 168, 156), (168, 180, 181, 169), (169, 181, 182, 170), (170, 182, 183, 171), (171, 183, 184, 172), (172, 184, 185, 173), (173, 185, 186, 174), (174, 186, 187, 175), (175, 187, 188, 176), (176, 188, 189, 177), (177, 189, 190, 178), (178, 190, 191, 179), (179, 191, 180, 168), (180, 192, 193, 181), (181, 193, 194, 182), (182, 194, 195, 183), (183, 195, 196, 184), (184, 196, 197, 185), (185, 197, 198, 186), (186, 198, 199, 187), (187, 199, 200, 188), (188, 200, 201, 189), (189, 201, 202, 190), (190, 202, 203, 191), (191, 203, 192, 180), (192, 204, 205, 193), (193, 205, 206, 194), (194, 206, 207, 195), (195, 207, 208, 196), (196, 208, 209, 197), (197, 209, 210, 198), (198, 210, 211, 199), (199, 211, 212, 200), (200, 212, 213, 201), (201, 213, 214, 202), (202, 214, 215, 203), (203, 215, 204, 192), (205, 216, 217, 206), (206, 217, 218, 207), (207, 218, 219, 208), (208, 219, 220, 209), (209, 220, 221, 210), (210, 221, 222, 211), (211, 222, 223, 212), (212, 223, 224, 213), (213, 224, 225, 214), (214, 225, 226, 215), (216, 227, 228, 217), (217, 228, 229, 218), (218, 229, 230, 219), (219, 230, 231, 220), (220, 231, 232, 221), (221, 232, 233, 222), (222, 233, 234, 223), (223, 234, 235, 224), (224, 235, 236, 225), (225, 236, 237, 226), (227, 238, 239, 228), (228, 239, 240, 229), (229, 240, 241, 230), (230, 241, 242, 231), (231, 242, 243, 232), (232, 243, 244, 233), (233, 244, 245, 234), (234, 245, 246, 235), (235, 246, 247, 236), (236, 247, 248, 237), (238, 249, 250, 239), (239, 250, 251, 240), (240, 251, 252, 241), (241, 252, 253, 242), (242, 253, 254, 243), (243, 254, 255, 244), (244, 255, 256, 245), (245, 256, 257, 246), (246, 257, 258, 247), (247, 258, 259, 248), (249, 260, 261, 250), (250, 261, 262, 251), (251, 262, 263, 252), (252, 263, 264, 253), (253, 264, 265, 254), (254, 265, 266, 255), (255, 266, 267, 256), (256, 267, 268, 257), (257, 268, 269, 258), (258, 269, 270, 259), (260, 272, 273, 261), (261, 273, 274, 262), (262, 274, 275, 263), (263, 275, 276, 264), (264, 276, 277, 265), (265, 277, 278, 266), (266, 278, 279, 267), (267, 279, 280, 268), (268, 280, 281, 269), (269, 281, 282, 270), (271, 283, 284, 272), (272, 284, 285, 273), (273, 285, 286, 274), (274, 286, 287, 275), (275, 287, 288, 276), (276, 288, 289, 277), (277, 289, 290, 278), (278, 290, 291, 279), (279, 291, 292, 280), (280, 292, 293, 281), (281, 293, 294, 282), (282, 294, 283, 271), (283, 295, 296, 284), (284, 296, 297, 285), (285, 297, 298, 286), (286, 298, 299, 287), (287, 299, 300, 288), (288, 300, 301, 289), (289, 301, 302, 290), (290, 302, 303, 291), (291, 303, 304, 292), (292, 304, 305, 293), (293, 305, 306, 294), (294, 306, 295, 283), (295, 307, 308, 296), (296, 308, 309, 297), (297, 309, 310, 298), (298, 310, 311, 299), (299, 311, 312, 300), (300, 312, 313, 301), (301, 313, 314, 302), (302, 314, 315, 303), (303, 315, 316, 304), (304, 316, 317, 305), (305, 317, 318, 306), (306, 318, 307, 295), (307, 319, 320, 308), (308, 320, 321, 309), (309, 321, 322, 310), (310, 322, 323, 311), (311, 323, 324, 312), (312, 324, 325, 313), (313, 325, 326, 314), (314, 326, 327, 315), (315, 327, 328, 316), (316, 328, 329, 317), (317, 329, 330, 318), (318, 330, 319, 307), (319, 331, 332, 320), (320, 332, 333, 321), (321, 333, 334, 322), (322, 334, 335, 323), (323, 335, 336, 324), (324, 336, 337, 325), (325, 337, 338, 326), (326, 338, 339, 327), (327, 339, 340, 328), (328, 340, 341, 329), (329, 341, 342, 330), (330, 342, 331, 319), (331, 343, 344, 332), (332, 344, 345, 333), (333, 345, 346, 334), (334, 346, 347, 335), (335, 347, 348, 336), (336, 348, 349, 337), (337, 349, 350, 338), (338, 350, 351, 339), (339, 351, 352, 340), (340, 352, 353, 341), (341, 353, 354, 342), (342, 354, 343, 331), (343, 355, 356, 344), (344, 356, 357, 345), (345, 357, 358, 346), (346, 358, 359, 347), (347, 359, 360, 348), (348, 360, 361, 349), (349, 361, 362, 350), (350, 362, 363, 351), (351, 363, 364, 352), (352, 364, 365, 353), (353, 365, 366, 354), (354, 366, 355, 343), (355, 367, 368, 356), (356, 368, 369, 357), (357, 369, 370, 358), (358, 370, 371, 359), (359, 371, 372, 360), (360, 372, 373, 361), (361, 373, 374, 362), (362, 374, 375, 363), (363, 375, 376, 364), (364, 376, 377, 365), (365, 377, 378, 366), (366, 378, 367, 355), (367, 379, 380, 368), (368, 380, 381, 369), (369, 381, 382, 370), (370, 382, 383, 371), (371, 383, 384, 372), (372, 384, 385, 373), (373, 385, 386, 374), (374, 386, 387, 375), (375, 387, 388, 376), (376, 388, 389, 377), (377, 389, 390, 378), (378, 390, 379, 367), (379, 391, 392, 380), (380, 392, 393, 381), (381, 393, 394, 382), (382, 394, 395, 383), (383, 395, 396, 384), (384, 396, 397, 385), (385, 397, 398, 386), (386, 398, 399, 387), (387, 399, 400, 388), (388, 400, 401, 389), (389, 401, 402, 390), (390, 402, 391, 379), (391, 403, 404, 392), (392, 404, 405, 393), (393, 405, 406, 394), (394, 406, 407, 395), (395, 407, 408, 396), (396, 408, 409, 397), (397, 409, 410, 398), (398, 410, 411, 399), (399, 411, 412, 400), (400, 412, 413, 401), (401, 413, 414, 402), (402, 414, 403, 391), (403, 415, 416, 404), (404, 416, 417, 405), (405, 417, 418, 406), (406, 418, 419, 407), (407, 419, 420, 408), (408, 420, 421, 409), (409, 421, 422, 410), (410, 422, 423, 411), (411, 423, 424, 412), (412, 424, 425, 413), (413, 425, 426, 414), (414, 426, 415, 403), (415, 427, 428, 416), (416, 428, 429, 417), (417, 429, 430, 418), (418, 430, 431, 419), (419, 431, 432, 420), (420, 432, 433, 421), (421, 433, 434, 422), (422, 434, 435, 423), (423, 435, 436, 424), (424, 436, 437, 425), (425, 437, 438, 426), (426, 438, 427, 415), (427, 439, 440, 428), (428, 440, 441, 429), (429, 441, 442, 430), (430, 442, 443, 431), (431, 443, 444, 432), (432, 444, 445, 433), (433, 445, 446, 434), (434, 446, 447, 435), (435, 447, 448, 436), (436, 448, 449, 437), (437, 449, 450, 438), (438, 450, 439, 427), (439, 451, 452, 440), (440, 452, 453, 441), (441, 453, 454, 442), (442, 454, 455, 443), (443, 455, 456, 444), (444, 456, 457, 445), (445, 457, 458, 446), (446, 458, 459, 447), (447, 459, 460, 448), (448, 460, 461, 449), (449, 461, 462, 450), (450, 462, 451, 439), (451, 463, 464, 452), (452, 464, 465, 453), (453, 465, 466, 454), (454, 466, 467, 455), (455, 467, 468, 456), (456, 468, 469, 457), (457, 469, 470, 458), (458, 470, 471, 459), (459, 471, 472, 460), (460, 472, 473, 461), (461, 473, 474, 462), (462, 474, 463, 451), (463, 475, 476, 464), (464, 476, 477, 465), (465, 477, 478, 466), (466, 478, 479, 467), (467, 479, 480, 468), (468, 480, 481, 469), (469, 481, 482, 470), (470, 482, 483, 471), (471, 483, 484, 472), (472, 484, 485, 473), (473, 485, 486, 474), (474, 486, 475, 463), (475, 487, 488, 476), (476, 488, 489, 477), (477, 489, 490, 478), (478, 490, 491, 479), (479, 491, 492, 480), (480, 492, 493, 481), (481, 493, 494, 482), (482, 494, 495, 483), (483, 495, 496, 484), (484, 496, 497, 485), (485, 497, 498, 486), (486, 498, 487, 475), (487, 499, 500, 488), (488, 500, 501, 489), (489, 501, 502, 490), (490, 502, 503, 491), (491, 503, 504, 492), (492, 504, 505, 493), (493, 505, 506, 494), (494, 506, 507, 495), (495, 507, 508, 496), (496, 508, 509, 497), (497, 509, 510, 498), (498, 510, 499, 487), (499, 511, 512, 500), (500, 512, 513, 501), (501, 513, 514, 502), (502, 514, 515, 503), (503, 515, 516, 504), (504, 516, 517, 505), (505, 517, 518, 506), (506, 518, 519, 507), (507, 519, 520, 508), (508, 520, 521, 509), (509, 521, 522, 510), (510, 522, 511, 499), (511, 523, 524, 512), (512, 524, 525, 513), (513, 525, 526, 514), (514, 526, 527, 515), (515, 527, 528, 516), (516, 528, 529, 517), (517, 529, 530, 518), (518, 530, 531, 519), (519, 531, 532, 520), (520, 532, 533, 521), (521, 533, 534, 522), (522, 534, 523, 511), (523, 535, 536, 524), (524, 536, 537, 525), (525, 537, 538, 526), (526, 538, 539, 527), (527, 539, 540, 528), (528, 540, 541, 529), (529, 541, 542, 530), (530, 542, 543, 531), (531, 543, 544, 532), (532, 544, 545, 533), (533, 545, 546, 534), (534, 546, 535, 523), (535, 547, 548, 536), (536, 548, 549, 537), (537, 549, 550, 538), (538, 550, 551, 539), (539, 551, 552, 540), (540, 552, 553, 541), (541, 553, 554, 542), (542, 554, 555, 543), (543, 555, 556, 544), (544, 556, 557, 545), (545, 557, 558, 546), (546, 558, 547, 535), (547, 559, 560, 548), (548, 560, 561, 549), (549, 561, 562, 550), (550, 562, 563, 551), (551, 563, 564, 552), (552, 564, 565, 553), (553, 565, 566, 554), (554, 566, 567, 555), (555, 567, 568, 556), (556, 568, 569, 557), (557, 569, 570, 558), (558, 570, 559, 547), (559, 571, 572, 560), (560, 572, 573, 561), (561, 573, 574, 562), (562, 574, 575, 563), (563, 575, 576, 564), (564, 576, 577, 565), (565, 577, 578, 566), (566, 578, 579, 567), (567, 579, 580, 568), (568, 580, 581, 569), (569, 581, 582, 570), (570, 582, 571, 559), (571, 583, 584, 572), (572, 584, 585, 573), (573, 585, 586, 574), (574, 586, 587, 575), (575, 587, 588, 576), (576, 588, 589, 577), (577, 589, 590, 578), (578, 590, 591, 579), (579, 591, 592, 580), (580, 592, 593, 581), (581, 593, 594, 582), (582, 594, 583, 571), (583, 595, 596, 584), (584, 596, 597, 585), (585, 597, 598, 586), (586, 598, 599, 587), (587, 599, 600, 588), (588, 600, 601, 589), (589, 601, 602, 590), (590, 602, 603, 591), (591, 603, 604, 592), (592, 604, 605, 593), (593, 605, 606, 594), (594, 606, 595, 583), (595, 607, 608, 596), (596, 608, 609, 597), (597, 609, 610, 598), (598, 610, 611, 599), (599, 611, 612, 600), (600, 612, 613, 601), (601, 613, 614, 602), (602, 614, 615, 603), (603, 615, 616, 604), (604, 616, 617, 605), (605, 617, 618, 606), (606, 618, 607, 595), (607, 619, 620, 608), (608, 620, 621, 609), (609, 621, 622, 610), (610, 622, 623, 611), (611, 623, 624, 612), (612, 624, 625, 613), (613, 625, 626, 614), (614, 626, 627, 615), (615, 627, 628, 616), (616, 628, 629, 617), (617, 629, 630, 618), (618, 630, 619, 607), (619, 631, 632, 620), (620, 632, 633, 621), (621, 633, 634, 622), (622, 634, 635, 623), (623, 635, 636, 624), (624, 636, 637, 625), (625, 637, 638, 626), (626, 638, 639, 627), (627, 639, 640, 628), (628, 640, 641, 629), (629, 641, 642, 630), (630, 642, 631, 619), (631, 643, 644, 632), (632, 644, 645, 633), (633, 645, 646, 634), (634, 646, 647, 635), (635, 647, 648, 636), (636, 648, 649, 637), (637, 649, 650, 638), (638, 650, 651, 639), (639, 651, 652, 640), (640, 652, 653, 641), (641, 653, 654, 642), (642, 654, 643, 631), (643, 655, 656, 644), (644, 656, 657, 645), (645, 657, 658, 646), (646, 658, 659, 647), (647, 659, 660, 648), (648, 660, 661, 649), (649, 661, 662, 650), (650, 662, 663, 651), (651, 663, 664, 652), (652, 664, 665, 653), (653, 665, 666, 654), (654, 666, 655, 643), (655, 96, 97, 656), (656, 97, 98, 657), (657, 98, 99, 658), (658, 99, 100, 659), (659, 100, 101, 660), (660, 101, 102, 661), (661, 102, 103, 662), (662, 103, 104, 663), (663, 104, 105, 664), (664, 105, 106, 665), (665, 106, 107, 666), (666, 107, 96, 655), (49, 47, 690, 691), (204, 215, 226, 237, 248, 259, 270, 282, 271, 272, 260, 249, 238, 227, 216, 205), (667, 668, 698, 697, 696, 695, 694, 693, 692, 691, 690, 689, 688, 687, 686, 685, 684, 683, 682, 681, 680, 679, 678, 677, 676, 675, 674, 673, 672, 671, 670, 669), (23, 21, 677, 678), (51, 49, 691, 692), (25, 23, 678, 679), (53, 51, 692, 693), (27, 25, 679, 680), (55, 53, 693, 694), (29, 27, 680, 681), (3, 1, 668, 667), (57, 55, 694, 695), (31, 29, 681, 682), (5, 3, 667, 669), (59, 57, 695, 696), (33, 31, 682, 683), (7, 5, 669, 670), (61, 59, 696, 697), (35, 33, 683, 684), (9, 7, 670, 671), (63, 61, 697, 698), (37, 35, 684, 685), (11, 9, 671, 672), (1, 63, 698, 668), (39, 37, 685, 686), (13, 11, 672, 673), (41, 39, 686, 687), (15, 13, 673, 674), (43, 41, 687, 688), (17, 15, 674, 675), (45, 43, 688, 689), (19, 17, 675, 676), (47, 45, 689, 690), (21, 19, 676, 677)])
me_cylinder.polygons.foreach_set('use_smooth', [True] * 663)
_uv = me_cylinder.uv_layers.new(name='UVMap')
_uv.uv.foreach_set('vector', [1.0, 0.5, 1.0, 1.0, 0.9688, 1.0, 0.9688, 0.5, 0.9688, 0.5, 0.9688, 1.0, 0.9375, 1.0, 0.9375, 0.5, 0.9375, 0.5, 0.9375, 1.0, 0.9062, 1.0, 0.9062, 0.5, 0.9062, 0.5, 0.9062, 1.0, 0.875, 1.0, 0.875, 0.5, 0.875, 0.5, 0.875, 1.0, 0.8438, 1.0, 0.8438, 0.5, 0.8438, 0.5, 0.8438, 1.0, 0.8125, 1.0, 0.8125, 0.5, 0.8125, 0.5, 0.8125, 1.0, 0.7812, 1.0, 0.7812, 0.5, 0.7812, 0.5, 0.7812, 1.0, 0.75, 1.0, 0.75, 0.5, 0.75, 0.5, 0.75, 1.0, 0.7188, 1.0, 0.7188, 0.5, 0.7188, 0.5, 0.7188, 1.0, 0.6875, 1.0, 0.6875, 0.5, 0.6875, 0.5, 0.6875, 1.0, 0.6562, 1.0, 0.6562, 0.5, 0.6562, 0.5, 0.6562, 1.0, 0.625, 1.0, 0.625, 0.5, 0.625, 0.5, 0.625, 1.0, 0.5938, 1.0, 0.5938, 0.5, 0.5938, 0.5, 0.5938, 1.0, 0.5625, 1.0, 0.5625, 0.5, 0.5625, 0.5, 0.5625, 1.0, 0.5312, 1.0, 0.5312, 0.5, 0.5312, 0.5, 0.5312, 1.0, 0.5, 1.0, 0.5, 0.5, 0.5, 0.5, 0.5, 1.0, 0.4688, 1.0, 0.4688, 0.5, 0.4688, 0.5, 0.4688, 1.0, 0.4375, 1.0, 0.4375, 0.5, 0.4375, 0.5, 0.4375, 1.0, 0.4062, 1.0, 0.4062, 0.5, 0.4062, 0.5, 0.4062, 1.0, 0.375, 1.0, 0.375, 0.5, 0.375, 0.5, 0.375, 1.0, 0.3438, 1.0, 0.3438, 0.5, 0.3438, 0.5, 0.3438, 1.0, 0.3125, 1.0, 0.3125, 0.5, 0.3125, 0.5, 0.3125, 1.0, 0.2812, 1.0, 0.2812, 0.5, 0.2812, 0.5, 0.2812, 1.0, 0.25, 1.0, 0.25, 0.5, 0.25, 0.5, 0.25, 1.0, 0.2188, 1.0, 0.2188, 0.5, 0.2188, 0.5, 0.2188, 1.0, 0.1875, 1.0, 0.1875, 0.5, 0.1875, 0.5, 0.1875, 1.0, 0.1562, 1.0, 0.1562, 0.5, 0.1562, 0.5, 0.1562, 1.0, 0.125, 1.0, 0.125, 0.5, 0.125, 0.5, 0.125, 1.0, 0.09375, 1.0, 0.09375, 0.5, 0.09375, 0.5, 0.09375, 1.0, 0.0625, 1.0, 0.0625, 0.5, 0.0625, 0.5, 0.0625, 1.0, 0.03125, 1.0, 0.03125, 0.5, 0.03125, 0.5, 0.03125, 1.0, 0.0, 1.0, 0.0, 0.5, 0.75, 0.49, 0.7968, 0.4854, 0.8418, 0.4717, 0.8833, 0.4496, 0.9197, 0.4197, 0.9496, 0.3833, 0.9717, 0.3418, 0.9854, 0.2968, 0.99, 0.25, 0.9854, 0.2032, 0.9717, 0.1582, 0.9496, 0.1167, 0.9197, 0.08029, 0.8833, 0.05045, 0.8418, 0.02827, 0.7968, 0.01461, 0.75, 0.01, 0.7032, 0.01461, 0.6582, 0.02827, 0.6167, 0.05045, 0.5803, 0.08029, 0.5504, 0.1167, 0.5283, 0.1582, 0.5146, 0.2032, 0.51, 0.25, 0.5146, 0.2968, 0.5283, 0.3418, 0.5504, 0.3833, 0.5803, 0.4197, 0.6167, 0.4496, 0.6582, 0.4717, 0.7032, 0.4854, 0.25, 0.3729, 0.274, 0.3705, 0.2968, 0.4854, 0.25, 0.49, 0.274, 0.3705, 0.297, 0.3635, 0.3418, 0.4717, 0.2968, 0.4854, 0.297, 0.3635, 0.3183, 0.3522, 0.3833, 0.4496, 0.3418, 0.4717, 0.3183, 0.3522, 0.3369, 0.3369, 0.4197, 0.4197, 0.3833, 0.4496, 0.3369, 0.3369, 0.3522, 0.3183, 0.4496, 0.3833, 0.4197, 0.4197, 0.3522, 0.3183, 0.3635, 0.297, 0.4717, 0.3418, 0.4496, 0.3833, 0.3635, 0.297, 0.3705, 0.274, 0.4854, 0.2968, 0.4717, 0.3418, 0.3705, 0.274, 0.3729, 0.25, 0.49, 0.25, 0.4854, 0.2968, 0.3729, 0.25, 0.3705, 0.226, 0.4854, 0.2032, 0.49, 0.25, 0.3705, 0.226, 0.3635, 0.203, 0.4717, 0.1582, 0.4854, 0.2032, 0.3635, 0.203, 0.3522, 0.1817, 0.4496, 0.1167, 0.4717, 0.1582, 0.3522, 0.1817, 0.3369, 0.1631, 0.4197, 0.08029, 0.4496, 0.1167, 0.3369, 0.1631, 0.3183, 0.1478, 0.3833, 0.05045, 0.4197, 0.08029, 0.3183, 0.1478, 0.297, 0.1365, 0.3418, 0.02827, 0.3833, 0.05045, 0.297, 0.1365, 0.274, 0.1295, 0.2968, 0.01461, 0.3418, 0.02827, 0.274, 0.1295, 0.25, 0.1271, 0.25, 0.01, 0.2968, 0.01461, 0.25, 0.1271, 0.226, 0.1295, 0.2032, 0.01461, 0.25, 0.01, 0.226, 0.1295, 0.203, 0.1365, 0.1582, 0.02827, 0.2032, 0.01461, 0.203, 0.1365, 0.1817, 0.1478, 0.1167, 0.05045, 0.1582, 0.02827, 0.1817, 0.1478, 0.1631, 0.1631, 0.08029, 0.08029, 0.1167, 0.05045, 0.1631, 0.1631, 0.1478, 0.1817, 0.05045, 0.1167, 0.08029, 0.08029, 0.1478, 0.1817, 0.1365, 0.203, 0.02827, 0.1582, 0.05045, 0.1167, 0.1365, 0.203, 0.1295, 0.226, 0.01461, 0.2032, 0.02827, 0.1582, 0.1295, 0.226, 0.1271, 0.25, 0.01, 0.25, 0.01461, 0.2032, 0.1271, 0.25, 0.1295, 0.274, 0.01461, 0.2968, 0.01, 0.25, 0.1295, 0.274, 0.1365, 0.297, 0.02827, 0.3418, 0.01461, 0.2968, 0.1365, 0.297, 0.1478, 0.3183, 0.05045, 0.3833, 0.02827, 0.3418, 0.1478, 0.3183, 0.1631, 0.3369, 0.08029, 0.4197, 0.05045, 0.3833, 0.1631, 0.3369, 0.1817, 0.3522, 0.1167, 0.4496, 0.08029, 0.4197, 0.1817, 0.3522, 0.203, 0.3635, 0.1582, 0.4717, 0.1167, 0.4496, 0.203, 0.3635, 0.226, 0.3705, 0.2032, 0.4854, 0.1582, 0.4717, 0.226, 0.3705, 0.25, 0.3729, 0.25, 0.49, 0.2032, 0.4854, 0.5, 0.5, 0.5208, 0.5, 0.5208, 0.5833, 0.5, 0.5833, 0.5, 0.5833, 0.5208, 0.5833, 0.5208, 0.6667, 0.5, 0.6667, 0.5, 0.6667, 0.5208, 0.6667, 0.5208, 0.75, 0.5, 0.75, 0.5, 0.75, 0.5208, 0.75, 0.5208, 0.8333, 0.5, 0.8333, 0.5, 0.8333, 0.5208, 0.8333, 0.5208, 0.9167, 0.5, 0.9167, 0.5, 0.9167, 0.5208, 0.9167, 0.5208, 1.0, 0.5, 1.0, 0.5, 2.22e-16, 0.5208, 2.22e-16, 0.5208, 0.08333, 0.5, 0.08333, 0.5, 0.08333, 0.5208, 0.08333, 0.5208, 0.1667, 0.5, 0.1667, 0.5, 0.1667, 0.5208, 0.1667, 0.5208, 0.25, 0.5, 0.25, 0.5, 0.25, 0.5208, 0.25, 0.5208, 0.3333, 0.5, 0.3333, 0.5, 0.3333, 0.5208, 0.3333, 0.5208, 0.4167, 0.5, 0.4167, 0.5, 0.4167, 0.5208, 0.4167, 0.5208, 0.5, 0.5, 0.5, 0.5208, 0.5, 0.5417, 0.5, 0.5417, 0.5833, 0.5208, 0.5833, 0.5208, 0.5833, 0.5417, 0.5833, 0.5417, 0.6667, 0.5208, 0.6667, 0.5208, 0.6667, 0.5417, 0.6667, 0.5417, 0.75, 0.5208, 0.75, 0.5208, 0.75, 0.5417, 0.75, 0.5417, 0.8333, 0.5208, 0.8333, 0.5208, 0.8333, 0.5417, 0.8333, 0.5417, 0.9167, 0.5208, 0.9167, 0.5208, 0.9167, 0.5417, 0.9167, 0.5417, 1.0, 0.5208, 1.0, 0.5208, 2.22e-16, 0.5417, 2.22e-16, 0.5417, 0.08333, 0.5208, 0.08333, 0.5208, 0.08333, 0.5417, 0.08333, 0.5417, 0.1667, 0.5208, 0.1667, 0.5208, 0.1667, 0.5417, 0.1667, 0.5417, 0.25, 0.5208, 0.25, 0.5208, 0.25, 0.5417, 0.25, 0.5417, 0.3333, 0.5208, 0.3333, 0.5208, 0.3333, 0.5417, 0.3333, 0.5417, 0.4167, 0.5208, 0.4167, 0.5208, 0.4167, 0.5417, 0.4167, 0.5417, 0.5, 0.5208, 0.5, 0.5417, 0.5, 0.5625, 0.5, 0.5625, 0.5833, 0.5417, 0.5833, 0.5417, 0.5833, 0.5625, 0.5833, 0.5625, 0.6667, 0.5417, 0.6667, 0.5417, 0.6667, 0.5625, 0.6667, 0.5625, 0.75, 0.5417, 0.75, 0.5417, 0.75, 0.5625, 0.75, 0.5625, 0.8333, 0.5417, 0.8333, 0.5417, 0.8333, 0.5625, 0.8333, 0.5625, 0.9167, 0.5417, 0.9167, 0.5417, 0.9167, 0.5625, 0.9167, 0.5625, 1.0, 0.5417, 1.0, 0.5417, 2.22e-16, 0.5625, 2.22e-16, 0.5625, 0.08333, 0.5417, 0.08333, 0.5417, 0.08333, 0.5625, 0.08333, 0.5625, 0.1667, 0.5417, 0.1667, 0.5417, 0.1667, 0.5625, 0.1667, 0.5625, 0.25, 0.5417, 0.25, 0.5417, 0.25, 0.5625, 0.25, 0.5625, 0.3333, 0.5417, 0.3333, 0.5417, 0.3333, 0.5625, 0.3333, 0.5625, 0.4167, 0.5417, 0.4167, 0.5417, 0.4167, 0.5625, 0.4167, 0.5625, 0.5, 0.5417, 0.5, 0.5625, 0.5, 0.5833, 0.5, 0.5833, 0.5833, 0.5625, 0.5833, 0.5625, 0.5833, 0.5833, 0.5833, 0.5833, 0.6667, 0.5625, 0.6667, 0.5625, 0.6667, 0.5833, 0.6667, 0.5833, 0.75, 0.5625, 0.75, 0.5625, 0.75, 0.5833, 0.75, 0.5833, 0.8333, 0.5625, 0.8333, 0.5625, 0.8333, 0.5833, 0.8333, 0.5833, 0.9167, 0.5625, 0.9167, 0.5625, 0.9167, 0.5833, 0.9167, 0.5833, 1.0, 0.5625, 1.0, 0.5625, 2.22e-16, 0.5833, 2.22e-16, 0.5833, 0.08333, 0.5625, 0.08333, 0.5625, 0.08333, 0.5833, 0.08333, 0.5833, 0.1667, 0.5625, 0.1667, 0.5625, 0.1667, 0.5833, 0.1667, 0.5833, 0.25, 0.5625, 0.25, 0.5625, 0.25, 0.5833, 0.25, 0.5833, 0.3333, 0.5625, 0.3333, 0.5625, 0.3333, 0.5833, 0.3333, 0.5833, 0.4167, 0.5625, 0.4167, 0.5625, 0.4167, 0.5833, 0.4167, 0.5833, 0.5, 0.5625, 0.5, 0.5833, 0.5, 0.6042, 0.5, 0.6042, 0.5833, 0.5833, 0.5833, 0.5833, 0.5833, 0.6042, 0.5833, 0.6042, 0.6667, 0.5833, 0.6667, 0.5833, 0.6667, 0.6042, 0.6667, 0.6042, 0.75, 0.5833, 0.75, 0.5833, 0.75, 0.6042, 0.75, 0.6042, 0.8333, 0.5833, 0.8333, 0.5833, 0.8333, 0.6042, 0.8333, 0.6042, 0.9167, 0.5833, 0.9167, 0.5833, 0.9167, 0.6042, 0.9167, 0.6042, 1.0, 0.5833, 1.0, 0.5833, 2.22e-16, 0.6042, 2.22e-16, 0.6042, 0.08333, 0.5833, 0.08333, 0.5833, 0.08333, 0.6042, 0.08333, 0.6042, 0.1667, 0.5833, 0.1667, 0.5833, 0.1667, 0.6042, 0.1667, 0.6042, 0.25, 0.5833, 0.25, 0.5833, 0.25, 0.6042, 0.25, 0.6042, 0.3333, 0.5833, 0.3333, 0.5833, 0.3333, 0.6042, 0.3333, 0.6042, 0.4167, 0.5833, 0.4167, 0.5833, 0.4167, 0.6042, 0.4167, 0.6042, 0.5, 0.5833, 0.5, 0.6042, 0.5, 0.625, 0.5, 0.625, 0.5833, 0.6042, 0.5833, 0.6042, 0.5833, 0.625, 0.5833, 0.625, 0.6667, 0.6042, 0.6667, 0.6042, 0.6667, 0.625, 0.6667, 0.625, 0.75, 0.6042, 0.75, 0.6042, 0.75, 0.625, 0.75, 0.625, 0.8333, 0.6042, 0.8333, 0.6042, 0.8333, 0.625, 0.8333, 0.625, 0.9167, 0.6042, 0.9167, 0.6042, 0.9167, 0.625, 0.9167, 0.625, 1.0, 0.6042, 1.0, 0.6042, 2.22e-16, 0.625, 2.22e-16, 0.625, 0.08333, 0.6042, 0.08333, 0.6042, 0.08333, 0.625, 0.08333, 0.625, 0.1667, 0.6042, 0.1667, 0.6042, 0.1667, 0.625, 0.1667, 0.625, 0.25, 0.6042, 0.25, 0.6042, 0.25, 0.625, 0.25, 0.625, 0.3333, 0.6042, 0.3333, 0.6042, 0.3333, 0.625, 0.3333, 0.625, 0.4167, 0.6042, 0.4167, 0.6042, 0.4167, 0.625, 0.4167, 0.625, 0.5, 0.6042, 0.5, 0.625, 0.5, 0.6458, 0.5, 0.6458, 0.5833, 0.625, 0.5833, 0.625, 0.5833, 0.6458, 0.5833, 0.6458, 0.6667, 0.625, 0.6667, 0.625, 0.6667, 0.6458, 0.6667, 0.6458, 0.75, 0.625, 0.75, 0.625, 0.75, 0.6458, 0.75, 0.6458, 0.8333, 0.625, 0.8333, 0.625, 0.8333, 0.6458, 0.8333, 0.6458, 0.9167, 0.625, 0.9167, 0.625, 0.9167, 0.6458, 0.9167, 0.6458, 1.0, 0.625, 1.0, 0.625, 2.22e-16, 0.6458, 2.22e-16, 0.6458, 0.08333, 0.625, 0.08333, 0.625, 0.08333, 0.6458, 0.08333, 0.6458, 0.1667, 0.625, 0.1667, 0.625, 0.1667, 0.6458, 0.1667, 0.6458, 0.25, 0.625, 0.25, 0.625, 0.25, 0.6458, 0.25, 0.6458, 0.3333, 0.625, 0.3333, 0.625, 0.3333, 0.6458, 0.3333, 0.6458, 0.4167, 0.625, 0.4167, 0.625, 0.4167, 0.6458, 0.4167, 0.6458, 0.5, 0.625, 0.5, 0.6458, 0.5, 0.6667, 0.5, 0.6667, 0.5833, 0.6458, 0.5833, 0.6458, 0.5833, 0.6667, 0.5833, 0.6667, 0.6667, 0.6458, 0.6667, 0.6458, 0.6667, 0.6667, 0.6667, 0.6667, 0.75, 0.6458, 0.75, 0.6458, 0.75, 0.6667, 0.75, 0.6667, 0.8333, 0.6458, 0.8333, 0.6458, 0.8333, 0.6667, 0.8333, 0.6667, 0.9167, 0.6458, 0.9167, 0.6458, 0.9167, 0.6667, 0.9167, 0.6667, 1.0, 0.6458, 1.0, 0.6458, 2.22e-16, 0.6667, 2.22e-16, 0.6667, 0.08333, 0.6458, 0.08333, 0.6458, 0.08333, 0.6667, 0.08333, 0.6667, 0.1667, 0.6458, 0.1667, 0.6458, 0.1667, 0.6667, 0.1667, 0.6667, 0.25, 0.6458, 0.25, 0.6458, 0.25, 0.6667, 0.25, 0.6667, 0.3333, 0.6458, 0.3333, 0.6458, 0.3333, 0.6667, 0.3333, 0.6667, 0.4167, 0.6458, 0.4167, 0.6458, 0.4167, 0.6667, 0.4167, 0.6667, 0.5, 0.6458, 0.5, 0.6667, 0.5, 0.6875, 0.5, 0.6875, 0.5833, 0.6667, 0.5833, 0.6667, 0.5833, 0.6875, 0.5833, 0.6875, 0.6667, 0.6667, 0.6667, 0.6667, 0.6667, 0.6875, 0.6667, 0.6875, 0.75, 0.6667, 0.75, 0.6667, 0.75, 0.6875, 0.75, 0.6875, 0.8333, 0.6667, 0.8333, 0.6667, 0.8333, 0.6875, 0.8333, 0.6875, 0.9167, 0.6667, 0.9167, 0.6667, 0.9167, 0.6875, 0.9167, 0.6875, 1.0, 0.6667, 1.0, 0.6667, 2.22e-16, 0.6875, 2.22e-16, 0.6875, 0.08333, 0.6667, 0.08333, 0.6667, 0.08333, 0.6875, 0.08333, 0.6875, 0.1667, 0.6667, 0.1667, 0.6667, 0.1667, 0.6875, 0.1667, 0.6875, 0.25, 0.6667, 0.25, 0.6667, 0.25, 0.6875, 0.25, 0.6875, 0.3333, 0.6667, 0.3333, 0.6667, 0.3333, 0.6875, 0.3333, 0.6875, 0.4167, 0.6667, 0.4167, 0.6667, 0.4167, 0.6875, 0.4167, 0.6875, 0.5, 0.6667, 0.5, 0.6875, 0.5833, 0.7083, 0.5833, 0.7083, 0.6667, 0.6875, 0.6667, 0.6875, 0.6667, 0.7083, 0.6667, 0.7083, 0.75, 0.6875, 0.75, 0.6875, 0.75, 0.7083, 0.75, 0.7083, 0.8333, 0.6875, 0.8333, 0.6875, 0.8333, 0.7083, 0.8333, 0.7083, 0.9167, 0.6875, 0.9167, 0.6875, 0.9167, 0.7083, 0.9167, 0.7083, 1.0, 0.6875, 1.0, 0.6875, 2.22e-16, 0.7083, 2.22e-16, 0.7083, 0.08333, 0.6875, 0.08333, 0.6875, 0.08333, 0.7083, 0.08333, 0.7083, 0.1667, 0.6875, 0.1667, 0.6875, 0.1667, 0.7083, 0.1667, 0.7083, 0.25, 0.6875, 0.25, 0.6875, 0.25, 0.7083, 0.25, 0.7083, 0.3333, 0.6875, 0.3333, 0.6875, 0.3333, 0.7083, 0.3333, 0.7083, 0.4167, 0.6875, 0.4167, 0.7083, 0.5833, 0.7292, 0.5833, 0.7292, 0.6667, 0.7083, 0.6667, 0.7083, 0.6667, 0.7292, 0.6667, 0.7292, 0.75, 0.7083, 0.75, 0.7083, 0.75, 0.7292, 0.75, 0.7292, 0.8333, 0.7083, 0.8333, 0.7083, 0.8333, 0.7292, 0.8333, 0.7292, 0.9167, 0.7083, 0.9167, 0.7083, 0.9167, 0.7292, 0.9167, 0.7292, 1.0, 0.7083, 1.0, 0.7083, 2.22e-16, 0.7292, 2.22e-16, 0.7292, 0.08333, 0.7083, 0.08333, 0.7083, 0.08333, 0.7292, 0.08333, 0.7292, 0.1667, 0.7083, 0.1667, 0.7083, 0.1667, 0.7292, 0.1667, 0.7292, 0.25, 0.7083, 0.25, 0.7083, 0.25, 0.7292, 0.25, 0.7292, 0.3333, 0.7083, 0.3333, 0.7083, 0.3333, 0.7292, 0.3333, 0.7292, 0.4167, 0.7083, 0.4167, 0.7292, 0.5833, 0.75, 0.5833, 0.75, 0.6667, 0.7292, 0.6667, 0.7292, 0.6667, 0.75, 0.6667, 0.75, 0.75, 0.7292, 0.75, 0.7292, 0.75, 0.75, 0.75, 0.75, 0.8333, 0.7292, 0.8333, 0.7292, 0.8333, 0.75, 0.8333, 0.75, 0.9167, 0.7292, 0.9167, 0.7292, 0.9167, 0.75, 0.9167, 0.75, 1.0, 0.7292, 1.0, 0.7292, 2.22e-16, 0.75, 2.22e-16, 0.75, 0.08333, 0.7292, 0.08333, 0.7292, 0.08333, 0.75, 0.08333, 0.75, 0.1667, 0.7292, 0.1667, 0.7292, 0.1667, 0.75, 0.1667, 0.75, 0.25, 0.7292, 0.25, 0.7292, 0.25, 0.75, 0.25, 0.75, 0.3333, 0.7292, 0.3333, 0.7292, 0.3333, 0.75, 0.3333, 0.75, 0.4167, 0.7292, 0.4167, 0.75, 0.5833, 0.7708, 0.5833, 0.7708, 0.6667, 0.75, 0.6667, 0.75, 0.6667, 0.7708, 0.6667, 0.7708, 0.75, 0.75, 0.75, 0.75, 0.75, 0.7708, 0.75, 0.7708, 0.8333, 0.75, 0.8333, 0.75, 0.8333, 0.7708, 0.8333, 0.7708, 0.9167, 0.75, 0.9167, 0.75, 0.9167, 0.7708, 0.9167, 0.7708, 1.0, 0.75, 1.0, 0.75, 2.22e-16, 0.7708, 2.22e-16, 0.7708, 0.08333, 0.75, 0.08333, 0.75, 0.08333, 0.7708, 0.08333, 0.7708, 0.1667, 0.75, 0.1667, 0.75, 0.1667, 0.7708, 0.1667, 0.7708, 0.25, 0.75, 0.25, 0.75, 0.25, 0.7708, 0.25, 0.7708, 0.3333, 0.75, 0.3333, 0.75, 0.3333, 0.7708, 0.3333, 0.7708, 0.4167, 0.75, 0.4167, 0.7708, 0.5833, 0.7917, 0.5833, 0.7917, 0.6667, 0.7708, 0.6667, 0.7708, 0.6667, 0.7917, 0.6667, 0.7917, 0.75, 0.7708, 0.75, 0.7708, 0.75, 0.7917, 0.75, 0.7917, 0.8333, 0.7708, 0.8333, 0.7708, 0.8333, 0.7917, 0.8333, 0.7917, 0.9167, 0.7708, 0.9167, 0.7708, 0.9167, 0.7917, 0.9167, 0.7917, 1.0, 0.7708, 1.0, 0.7708, 2.22e-16, 0.7917, 2.22e-16, 0.7917, 0.08333, 0.7708, 0.08333, 0.7708, 0.08333, 0.7917, 0.08333, 0.7917, 0.1667, 0.7708, 0.1667, 0.7708, 0.1667, 0.7917, 0.1667, 0.7917, 0.25, 0.7708, 0.25, 0.7708, 0.25, 0.7917, 0.25, 0.7917, 0.3333, 0.7708, 0.3333, 0.7708, 0.3333, 0.7917, 0.3333, 0.7917, 0.4167, 0.7708, 0.4167, 0.7917, 0.5833, 0.8125, 0.5833, 0.8125, 0.6667, 0.7917, 0.6667, 0.7917, 0.6667, 0.8125, 0.6667, 0.8125, 0.75, 0.7917, 0.75, 0.7917, 0.75, 0.8125, 0.75, 0.8125, 0.8333, 0.7917, 0.8333, 0.7917, 0.8333, 0.8125, 0.8333, 0.8125, 0.9167, 0.7917, 0.9167, 0.7917, 0.9167, 0.8125, 0.9167, 0.8125, 1.0, 0.7917, 1.0, 0.7917, 2.22e-16, 0.8125, 2.22e-16, 0.8125, 0.08333, 0.7917, 0.08333, 0.7917, 0.08333, 0.8125, 0.08333, 0.8125, 0.1667, 0.7917, 0.1667, 0.7917, 0.1667, 0.8125, 0.1667, 0.8125, 0.25, 0.7917, 0.25, 0.7917, 0.25, 0.8125, 0.25, 0.8125, 0.3333, 0.7917, 0.3333, 0.7917, 0.3333, 0.8125, 0.3333, 0.8125, 0.4167, 0.7917, 0.4167, 0.8125, 0.5, 0.8333, 0.5, 0.8333, 0.5833, 0.8125, 0.5833, 0.8125, 0.5833, 0.8333, 0.5833, 0.8333, 0.6667, 0.8125, 0.6667, 0.8125, 0.6667, 0.8333, 0.6667, 0.8333, 0.75, 0.8125, 0.75, 0.8125, 0.75, 0.8333, 0.75, 0.8333, 0.8333, 0.8125, 0.8333, 0.8125, 0.8333, 0.8333, 0.8333, 0.8333, 0.9167, 0.8125, 0.9167, 0.8125, 0.9167, 0.8333, 0.9167, 0.8333, 1.0, 0.8125, 1.0, 0.8125, 2.22e-16, 0.8333, 2.22e-16, 0.8333, 0.08333, 0.8125, 0.08333, 0.8125, 0.08333, 0.8333, 0.08333, 0.8333, 0.1667, 0.8125, 0.1667, 0.8125, 0.1667, 0.8333, 0.1667, 0.8333, 0.25, 0.8125, 0.25, 0.8125, 0.25, 0.8333, 0.25, 0.8333, 0.3333, 0.8125, 0.3333, 0.8125, 0.3333, 0.8333, 0.3333, 0.8333, 0.4167, 0.8125, 0.4167, 0.8125, 0.4167, 0.8333, 0.4167, 0.8333, 0.5, 0.8125, 0.5, 0.8333, 0.5, 0.8542, 0.5, 0.8542, 0.5833, 0.8333, 0.5833, 0.8333, 0.5833, 0.8542, 0.5833, 0.8542, 0.6667, 0.8333, 0.6667, 0.8333, 0.6667, 0.8542, 0.6667, 0.8542, 0.75, 0.8333, 0.75, 0.8333, 0.75, 0.8542, 0.75, 0.8542, 0.8333, 0.8333, 0.8333, 0.8333, 0.8333, 0.8542, 0.8333, 0.8542, 0.9167, 0.8333, 0.9167, 0.8333, 0.9167, 0.8542, 0.9167, 0.8542, 1.0, 0.8333, 1.0, 0.8333, 2.22e-16, 0.8542, 2.22e-16, 0.8542, 0.08333, 0.8333, 0.08333, 0.8333, 0.08333, 0.8542, 0.08333, 0.8542, 0.1667, 0.8333, 0.1667, 0.8333, 0.1667, 0.8542, 0.1667, 0.8542, 0.25, 0.8333, 0.25, 0.8333, 0.25, 0.8542, 0.25, 0.8542, 0.3333, 0.8333, 0.3333, 0.8333, 0.3333, 0.8542, 0.3333, 0.8542, 0.4167, 0.8333, 0.4167, 0.8333, 0.4167, 0.8542, 0.4167, 0.8542, 0.5, 0.8333, 0.5, 0.8542, 0.5, 0.875, 0.5, 0.875, 0.5833, 0.8542, 0.5833, 0.8542, 0.5833, 0.875, 0.5833, 0.875, 0.6667, 0.8542, 0.6667, 0.8542, 0.6667, 0.875, 0.6667, 0.875, 0.75, 0.8542, 0.75, 0.8542, 0.75, 0.875, 0.75, 0.875, 0.8333, 0.8542, 0.8333, 0.8542, 0.8333, 0.875, 0.8333, 0.875, 0.9167, 0.8542, 0.9167, 0.8542, 0.9167, 0.875, 0.9167, 0.875, 1.0, 0.8542, 1.0, 0.8542, 2.22e-16, 0.875, 2.22e-16, 0.875, 0.08333, 0.8542, 0.08333, 0.8542, 0.08333, 0.875, 0.08333, 0.875, 0.1667, 0.8542, 0.1667, 0.8542, 0.1667, 0.875, 0.1667, 0.875, 0.25, 0.8542, 0.25, 0.8542, 0.25, 0.875, 0.25, 0.875, 0.3333, 0.8542, 0.3333, 0.8542, 0.3333, 0.875, 0.3333, 0.875, 0.4167, 0.8542, 0.4167, 0.8542, 0.4167, 0.875, 0.4167, 0.875, 0.5, 0.8542, 0.5, 0.875, 0.5, 0.8958, 0.5, 0.8958, 0.5833, 0.875, 0.5833, 0.875, 0.5833, 0.8958, 0.5833, 0.8958, 0.6667, 0.875, 0.6667, 0.875, 0.6667, 0.8958, 0.6667, 0.8958, 0.75, 0.875, 0.75, 0.875, 0.75, 0.8958, 0.75, 0.8958, 0.8333, 0.875, 0.8333, 0.875, 0.8333, 0.8958, 0.8333, 0.8958, 0.9167, 0.875, 0.9167, 0.875, 0.9167, 0.8958, 0.9167, 0.8958, 1.0, 0.875, 1.0, 0.875, 2.22e-16, 0.8958, 2.22e-16, 0.8958, 0.08333, 0.875, 0.08333, 0.875, 0.08333, 0.8958, 0.08333, 0.8958, 0.1667, 0.875, 0.1667, 0.875, 0.1667, 0.8958, 0.1667, 0.8958, 0.25, 0.875, 0.25, 0.875, 0.25, 0.8958, 0.25, 0.8958, 0.3333, 0.875, 0.3333, 0.875, 0.3333, 0.8958, 0.3333, 0.8958, 0.4167, 0.875, 0.4167, 0.875, 0.4167, 0.8958, 0.4167, 0.8958, 0.5, 0.875, 0.5, 0.8958, 0.5, 0.9167, 0.5, 0.9167, 0.5833, 0.8958, 0.5833, 0.8958, 0.5833, 0.9167, 0.5833, 0.9167, 0.6667, 0.8958, 0.6667, 0.8958, 0.6667, 0.9167, 0.6667, 0.9167, 0.75, 0.8958, 0.75, 0.8958, 0.75, 0.9167, 0.75, 0.9167, 0.8333, 0.8958, 0.8333, 0.8958, 0.8333, 0.9167, 0.8333, 0.9167, 0.9167, 0.8958, 0.9167, 0.8958, 0.9167, 0.9167, 0.9167, 0.9167, 1.0, 0.8958, 1.0, 0.8958, 2.22e-16, 0.9167, 2.22e-16, 0.9167, 0.08333, 0.8958, 0.08333, 0.8958, 0.08333, 0.9167, 0.08333, 0.9167, 0.1667, 0.8958, 0.1667, 0.8958, 0.1667, 0.9167, 0.1667, 0.9167, 0.25, 0.8958, 0.25, 0.8958, 0.25, 0.9167, 0.25, 0.9167, 0.3333, 0.8958, 0.3333, 0.8958, 0.3333, 0.9167, 0.3333, 0.9167, 0.4167, 0.8958, 0.4167, 0.8958, 0.4167, 0.9167, 0.4167, 0.9167, 0.5, 0.8958, 0.5, 0.9167, 0.5, 0.9375, 0.5, 0.9375, 0.5833, 0.9167, 0.5833, 0.9167, 0.5833, 0.9375, 0.5833, 0.9375, 0.6667, 0.9167, 0.6667, 0.9167, 0.6667, 0.9375, 0.6667, 0.9375, 0.75, 0.9167, 0.75, 0.9167, 0.75, 0.9375, 0.75, 0.9375, 0.8333, 0.9167, 0.8333, 0.9167, 0.8333, 0.9375, 0.8333, 0.9375, 0.9167, 0.9167, 0.9167, 0.9167, 0.9167, 0.9375, 0.9167, 0.9375, 1.0, 0.9167, 1.0, 0.9167, 2.22e-16, 0.9375, 2.22e-16, 0.9375, 0.08333, 0.9167, 0.08333, 0.9167, 0.08333, 0.9375, 0.08333, 0.9375, 0.1667, 0.9167, 0.1667, 0.9167, 0.1667, 0.9375, 0.1667, 0.9375, 0.25, 0.9167, 0.25, 0.9167, 0.25, 0.9375, 0.25, 0.9375, 0.3333, 0.9167, 0.3333, 0.9167, 0.3333, 0.9375, 0.3333, 0.9375, 0.4167, 0.9167, 0.4167, 0.9167, 0.4167, 0.9375, 0.4167, 0.9375, 0.5, 0.9167, 0.5, 0.9375, 0.5, 0.9583, 0.5, 0.9583, 0.5833, 0.9375, 0.5833, 0.9375, 0.5833, 0.9583, 0.5833, 0.9583, 0.6667, 0.9375, 0.6667, 0.9375, 0.6667, 0.9583, 0.6667, 0.9583, 0.75, 0.9375, 0.75, 0.9375, 0.75, 0.9583, 0.75, 0.9583, 0.8333, 0.9375, 0.8333, 0.9375, 0.8333, 0.9583, 0.8333, 0.9583, 0.9167, 0.9375, 0.9167, 0.9375, 0.9167, 0.9583, 0.9167, 0.9583, 1.0, 0.9375, 1.0, 0.9375, 2.22e-16, 0.9583, 2.22e-16, 0.9583, 0.08333, 0.9375, 0.08333, 0.9375, 0.08333, 0.9583, 0.08333, 0.9583, 0.1667, 0.9375, 0.1667, 0.9375, 0.1667, 0.9583, 0.1667, 0.9583, 0.25, 0.9375, 0.25, 0.9375, 0.25, 0.9583, 0.25, 0.9583, 0.3333, 0.9375, 0.3333, 0.9375, 0.3333, 0.9583, 0.3333, 0.9583, 0.4167, 0.9375, 0.4167, 0.9375, 0.4167, 0.9583, 0.4167, 0.9583, 0.5, 0.9375, 0.5, 0.9583, 0.5, 0.9792, 0.5, 0.9792, 0.5833, 0.9583, 0.5833, 0.9583, 0.5833, 0.9792, 0.5833, 0.9792, 0.6667, 0.9583, 0.6667, 0.9583, 0.6667, 0.9792, 0.6667, 0.9792, 0.75, 0.9583, 0.75, 0.9583, 0.75, 0.9792, 0.75, 0.9792, 0.8333, 0.9583, 0.8333, 0.9583, 0.8333, 0.9792, 0.8333, 0.9792, 0.9167, 0.9583, 0.9167, 0.9583, 0.9167, 0.9792, 0.9167, 0.9792, 1.0, 0.9583, 1.0, 0.9583, 2.22e-16, 0.9792, 2.22e-16, 0.9792, 0.08333, 0.9583, 0.08333, 0.9583, 0.08333, 0.9792, 0.08333, 0.9792, 0.1667, 0.9583, 0.1667, 0.9583, 0.1667, 0.9792, 0.1667, 0.9792, 0.25, 0.9583, 0.25, 0.9583, 0.25, 0.9792, 0.25, 0.9792, 0.3333, 0.9583, 0.3333, 0.9583, 0.3333, 0.9792, 0.3333, 0.9792, 0.4167, 0.9583, 0.4167, 0.9583, 0.4167, 0.9792, 0.4167, 0.9792, 0.5, 0.9583, 0.5, 0.9792, 0.5, 1.0, 0.5, 1.0, 0.5833, 0.9792, 0.5833, 0.9792, 0.5833, 1.0, 0.5833, 1.0, 0.6667, 0.9792, 0.6667, 0.9792, 0.6667, 1.0, 0.6667, 1.0, 0.75, 0.9792, 0.75, 0.9792, 0.75, 1.0, 0.75, 1.0, 0.8333, 0.9792, 0.8333, 0.9792, 0.8333, 1.0, 0.8333, 1.0, 0.9167, 0.9792, 0.9167, 0.9792, 0.9167, 1.0, 0.9167, 1.0, 1.0, 0.9792, 1.0, 0.9792, 2.22e-16, 1.0, 2.22e-16, 1.0, 0.08333, 0.9792, 0.08333, 0.9792, 0.08333, 1.0, 0.08333, 1.0, 0.1667, 0.9792, 0.1667, 0.9792, 0.1667, 1.0, 0.1667, 1.0, 0.25, 0.9792, 0.25, 0.9792, 0.25, 1.0, 0.25, 1.0, 0.3333, 0.9792, 0.3333, 0.9792, 0.3333, 1.0, 0.3333, 1.0, 0.4167, 0.9792, 0.4167, 0.9792, 0.4167, 1.0, 0.4167, 1.0, 0.5, 0.9792, 0.5, 8.882e-16, 0.5, 0.02083, 0.5, 0.02083, 0.5833, 8.882e-16, 0.5833, 8.882e-16, 0.5833, 0.02083, 0.5833, 0.02083, 0.6667, 8.882e-16, 0.6667, 8.882e-16, 0.6667, 0.02083, 0.6667, 0.02083, 0.75, 8.882e-16, 0.75, 8.882e-16, 0.75, 0.02083, 0.75, 0.02083, 0.8333, 8.882e-16, 0.8333, 8.882e-16, 0.8333, 0.02083, 0.8333, 0.02083, 0.9167, 8.882e-16, 0.9167, 8.882e-16, 0.9167, 0.02083, 0.9167, 0.02083, 1.0, 8.882e-16, 1.0, 8.882e-16, 2.22e-16, 0.02083, 2.22e-16, 0.02083, 0.08333, 8.882e-16, 0.08333, 8.882e-16, 0.08333, 0.02083, 0.08333, 0.02083, 0.1667, 8.882e-16, 0.1667, 8.882e-16, 0.1667, 0.02083, 0.1667, 0.02083, 0.25, 8.882e-16, 0.25, 8.882e-16, 0.25, 0.02083, 0.25, 0.02083, 0.3333, 8.882e-16, 0.3333, 8.882e-16, 0.3333, 0.02083, 0.3333, 0.02083, 0.4167, 8.882e-16, 0.4167, 8.882e-16, 0.4167, 0.02083, 0.4167, 0.02083, 0.5, 8.882e-16, 0.5, 0.02083, 0.5, 0.04167, 0.5, 0.04167, 0.5833, 0.02083, 0.5833, 0.02083, 0.5833, 0.04167, 0.5833, 0.04167, 0.6667, 0.02083, 0.6667, 0.02083, 0.6667, 0.04167, 0.6667, 0.04167, 0.75, 0.02083, 0.75, 0.02083, 0.75, 0.04167, 0.75, 0.04167, 0.8333, 0.02083, 0.8333, 0.02083, 0.8333, 0.04167, 0.8333, 0.04167, 0.9167, 0.02083, 0.9167, 0.02083, 0.9167, 0.04167, 0.9167, 0.04167, 1.0, 0.02083, 1.0, 0.02083, 2.22e-16, 0.04167, 2.22e-16, 0.04167, 0.08333, 0.02083, 0.08333, 0.02083, 0.08333, 0.04167, 0.08333, 0.04167, 0.1667, 0.02083, 0.1667, 0.02083, 0.1667, 0.04167, 0.1667, 0.04167, 0.25, 0.02083, 0.25, 0.02083, 0.25, 0.04167, 0.25, 0.04167, 0.3333, 0.02083, 0.3333, 0.02083, 0.3333, 0.04167, 0.3333, 0.04167, 0.4167, 0.02083, 0.4167, 0.02083, 0.4167, 0.04167, 0.4167, 0.04167, 0.5, 0.02083, 0.5, 0.04167, 0.5, 0.0625, 0.5, 0.0625, 0.5833, 0.04167, 0.5833, 0.04167, 0.5833, 0.0625, 0.5833, 0.0625, 0.6667, 0.04167, 0.6667, 0.04167, 0.6667, 0.0625, 0.6667, 0.0625, 0.75, 0.04167, 0.75, 0.04167, 0.75, 0.0625, 0.75, 0.0625, 0.8333, 0.04167, 0.8333, 0.04167, 0.8333, 0.0625, 0.8333, 0.0625, 0.9167, 0.04167, 0.9167, 0.04167, 0.9167, 0.0625, 0.9167, 0.0625, 1.0, 0.04167, 1.0, 0.04167, 2.22e-16, 0.0625, 2.22e-16, 0.0625, 0.08333, 0.04167, 0.08333, 0.04167, 0.08333, 0.0625, 0.08333, 0.0625, 0.1667, 0.04167, 0.1667, 0.04167, 0.1667, 0.0625, 0.1667, 0.0625, 0.25, 0.04167, 0.25, 0.04167, 0.25, 0.0625, 0.25, 0.0625, 0.3333, 0.04167, 0.3333, 0.04167, 0.3333, 0.0625, 0.3333, 0.0625, 0.4167, 0.04167, 0.4167, 0.04167, 0.4167, 0.0625, 0.4167, 0.0625, 0.5, 0.04167, 0.5, 0.0625, 0.5, 0.08333, 0.5, 0.08333, 0.5833, 0.0625, 0.5833, 0.0625, 0.5833, 0.08333, 0.5833, 0.08333, 0.6667, 0.0625, 0.6667, 0.0625, 0.6667, 0.08333, 0.6667, 0.08333, 0.75, 0.0625, 0.75, 0.0625, 0.75, 0.08333, 0.75, 0.08333, 0.8333, 0.0625, 0.8333, 0.0625, 0.8333, 0.08333, 0.8333, 0.08333, 0.9167, 0.0625, 0.9167, 0.0625, 0.9167, 0.08333, 0.9167, 0.08333, 1.0, 0.0625, 1.0, 0.0625, 2.22e-16, 0.08333, 2.22e-16, 0.08333, 0.08333, 0.0625, 0.08333, 0.0625, 0.08333, 0.08333, 0.08333, 0.08333, 0.1667, 0.0625, 0.1667, 0.0625, 0.1667, 0.08333, 0.1667, 0.08333, 0.25, 0.0625, 0.25, 0.0625, 0.25, 0.08333, 0.25, 0.08333, 0.3333, 0.0625, 0.3333, 0.0625, 0.3333, 0.08333, 0.3333, 0.08333, 0.4167, 0.0625, 0.4167, 0.0625, 0.4167, 0.08333, 0.4167, 0.08333, 0.5, 0.0625, 0.5, 0.08333, 0.5, 0.1042, 0.5, 0.1042, 0.5833, 0.08333, 0.5833, 0.08333, 0.5833, 0.1042, 0.5833, 0.1042, 0.6667, 0.08333, 0.6667, 0.08333, 0.6667, 0.1042, 0.6667, 0.1042, 0.75, 0.08333, 0.75, 0.08333, 0.75, 0.1042, 0.75, 0.1042, 0.8333, 0.08333, 0.8333, 0.08333, 0.8333, 0.1042, 0.8333, 0.1042, 0.9167, 0.08333, 0.9167, 0.08333, 0.9167, 0.1042, 0.9167, 0.1042, 1.0, 0.08333, 1.0, 0.08333, 2.22e-16, 0.1042, 2.22e-16, 0.1042, 0.08333, 0.08333, 0.08333, 0.08333, 0.08333, 0.1042, 0.08333, 0.1042, 0.1667, 0.08333, 0.1667, 0.08333, 0.1667, 0.1042, 0.1667, 0.1042, 0.25, 0.08333, 0.25, 0.08333, 0.25, 0.1042, 0.25, 0.1042, 0.3333, 0.08333, 0.3333, 0.08333, 0.3333, 0.1042, 0.3333, 0.1042, 0.4167, 0.08333, 0.4167, 0.08333, 0.4167, 0.1042, 0.4167, 0.1042, 0.5, 0.08333, 0.5, 0.1042, 0.5, 0.125, 0.5, 0.125, 0.5833, 0.1042, 0.5833, 0.1042, 0.5833, 0.125, 0.5833, 0.125, 0.6667, 0.1042, 0.6667, 0.1042, 0.6667, 0.125, 0.6667, 0.125, 0.75, 0.1042, 0.75, 0.1042, 0.75, 0.125, 0.75, 0.125, 0.8333, 0.1042, 0.8333, 0.1042, 0.8333, 0.125, 0.8333, 0.125, 0.9167, 0.1042, 0.9167, 0.1042, 0.9167, 0.125, 0.9167, 0.125, 1.0, 0.1042, 1.0, 0.1042, 2.22e-16, 0.125, 2.22e-16, 0.125, 0.08333, 0.1042, 0.08333, 0.1042, 0.08333, 0.125, 0.08333, 0.125, 0.1667, 0.1042, 0.1667, 0.1042, 0.1667, 0.125, 0.1667, 0.125, 0.25, 0.1042, 0.25, 0.1042, 0.25, 0.125, 0.25, 0.125, 0.3333, 0.1042, 0.3333, 0.1042, 0.3333, 0.125, 0.3333, 0.125, 0.4167, 0.1042, 0.4167, 0.1042, 0.4167, 0.125, 0.4167, 0.125, 0.5, 0.1042, 0.5, 0.125, 0.5, 0.1458, 0.5, 0.1458, 0.5833, 0.125, 0.5833, 0.125, 0.5833, 0.1458, 0.5833, 0.1458, 0.6667, 0.125, 0.6667, 0.125, 0.6667, 0.1458, 0.6667, 0.1458, 0.75, 0.125, 0.75, 0.125, 0.75, 0.1458, 0.75, 0.1458, 0.8333, 0.125, 0.8333, 0.125, 0.8333, 0.1458, 0.8333, 0.1458, 0.9167, 0.125, 0.9167, 0.125, 0.9167, 0.1458, 0.9167, 0.1458, 1.0, 0.125, 1.0, 0.125, 2.22e-16, 0.1458, 2.22e-16, 0.1458, 0.08333, 0.125, 0.08333, 0.125, 0.08333, 0.1458, 0.08333, 0.1458, 0.1667, 0.125, 0.1667, 0.125, 0.1667, 0.1458, 0.1667, 0.1458, 0.25, 0.125, 0.25, 0.125, 0.25, 0.1458, 0.25, 0.1458, 0.3333, 0.125, 0.3333, 0.125, 0.3333, 0.1458, 0.3333, 0.1458, 0.4167, 0.125, 0.4167, 0.125, 0.4167, 0.1458, 0.4167, 0.1458, 0.5, 0.125, 0.5, 0.1458, 0.5, 0.1667, 0.5, 0.1667, 0.5833, 0.1458, 0.5833, 0.1458, 0.5833, 0.1667, 0.5833, 0.1667, 0.6667, 0.1458, 0.6667, 0.1458, 0.6667, 0.1667, 0.6667, 0.1667, 0.75, 0.1458, 0.75, 0.1458, 0.75, 0.1667, 0.75, 0.1667, 0.8333, 0.1458, 0.8333, 0.1458, 0.8333, 0.1667, 0.8333, 0.1667, 0.9167, 0.1458, 0.9167, 0.1458, 0.9167, 0.1667, 0.9167, 0.1667, 1.0, 0.1458, 1.0, 0.1458, 2.22e-16, 0.1667, 2.22e-16, 0.1667, 0.08333, 0.1458, 0.08333, 0.1458, 0.08333, 0.1667, 0.08333, 0.1667, 0.1667, 0.1458, 0.1667, 0.1458, 0.1667, 0.1667, 0.1667, 0.1667, 0.25, 0.1458, 0.25, 0.1458, 0.25, 0.1667, 0.25, 0.1667, 0.3333, 0.1458, 0.3333, 0.1458, 0.3333, 0.1667, 0.3333, 0.1667, 0.4167, 0.1458, 0.4167, 0.1458, 0.4167, 0.1667, 0.4167, 0.1667, 0.5, 0.1458, 0.5, 0.1667, 0.5, 0.1875, 0.5, 0.1875, 0.5833, 0.1667, 0.5833, 0.1667, 0.5833, 0.1875, 0.5833, 0.1875, 0.6667, 0.1667, 0.6667, 0.1667, 0.6667, 0.1875, 0.6667, 0.1875, 0.75, 0.1667, 0.75, 0.1667, 0.75, 0.1875, 0.75, 0.1875, 0.8333, 0.1667, 0.8333, 0.1667, 0.8333, 0.1875, 0.8333, 0.1875, 0.9167, 0.1667, 0.9167, 0.1667, 0.9167, 0.1875, 0.9167, 0.1875, 1.0, 0.1667, 1.0, 0.1667, 2.22e-16, 0.1875, 2.22e-16, 0.1875, 0.08333, 0.1667, 0.08333, 0.1667, 0.08333, 0.1875, 0.08333, 0.1875, 0.1667, 0.1667, 0.1667, 0.1667, 0.1667, 0.1875, 0.1667, 0.1875, 0.25, 0.1667, 0.25, 0.1667, 0.25, 0.1875, 0.25, 0.1875, 0.3333, 0.1667, 0.3333, 0.1667, 0.3333, 0.1875, 0.3333, 0.1875, 0.4167, 0.1667, 0.4167, 0.1667, 0.4167, 0.1875, 0.4167, 0.1875, 0.5, 0.1667, 0.5, 0.1875, 0.5, 0.2083, 0.5, 0.2083, 0.5833, 0.1875, 0.5833, 0.1875, 0.5833, 0.2083, 0.5833, 0.2083, 0.6667, 0.1875, 0.6667, 0.1875, 0.6667, 0.2083, 0.6667, 0.2083, 0.75, 0.1875, 0.75, 0.1875, 0.75, 0.2083, 0.75, 0.2083, 0.8333, 0.1875, 0.8333, 0.1875, 0.8333, 0.2083, 0.8333, 0.2083, 0.9167, 0.1875, 0.9167, 0.1875, 0.9167, 0.2083, 0.9167, 0.2083, 1.0, 0.1875, 1.0, 0.1875, 2.22e-16, 0.2083, 2.22e-16, 0.2083, 0.08333, 0.1875, 0.08333, 0.1875, 0.08333, 0.2083, 0.08333, 0.2083, 0.1667, 0.1875, 0.1667, 0.1875, 0.1667, 0.2083, 0.1667, 0.2083, 0.25, 0.1875, 0.25, 0.1875, 0.25, 0.2083, 0.25, 0.2083, 0.3333, 0.1875, 0.3333, 0.1875, 0.3333, 0.2083, 0.3333, 0.2083, 0.4167, 0.1875, 0.4167, 0.1875, 0.4167, 0.2083, 0.4167, 0.2083, 0.5, 0.1875, 0.5, 0.2083, 0.5, 0.2292, 0.5, 0.2292, 0.5833, 0.2083, 0.5833, 0.2083, 0.5833, 0.2292, 0.5833, 0.2292, 0.6667, 0.2083, 0.6667, 0.2083, 0.6667, 0.2292, 0.6667, 0.2292, 0.75, 0.2083, 0.75, 0.2083, 0.75, 0.2292, 0.75, 0.2292, 0.8333, 0.2083, 0.8333, 0.2083, 0.8333, 0.2292, 0.8333, 0.2292, 0.9167, 0.2083, 0.9167, 0.2083, 0.9167, 0.2292, 0.9167, 0.2292, 1.0, 0.2083, 1.0, 0.2083, 2.22e-16, 0.2292, 2.22e-16, 0.2292, 0.08333, 0.2083, 0.08333, 0.2083, 0.08333, 0.2292, 0.08333, 0.2292, 0.1667, 0.2083, 0.1667, 0.2083, 0.1667, 0.2292, 0.1667, 0.2292, 0.25, 0.2083, 0.25, 0.2083, 0.25, 0.2292, 0.25, 0.2292, 0.3333, 0.2083, 0.3333, 0.2083, 0.3333, 0.2292, 0.3333, 0.2292, 0.4167, 0.2083, 0.4167, 0.2083, 0.4167, 0.2292, 0.4167, 0.2292, 0.5, 0.2083, 0.5, 0.2292, 0.5, 0.25, 0.5, 0.25, 0.5833, 0.2292, 0.5833, 0.2292, 0.5833, 0.25, 0.5833, 0.25, 0.6667, 0.2292, 0.6667, 0.2292, 0.6667, 0.25, 0.6667, 0.25, 0.75, 0.2292, 0.75, 0.2292, 0.75, 0.25, 0.75, 0.25, 0.8333, 0.2292, 0.8333, 0.2292, 0.8333, 0.25, 0.8333, 0.25, 0.9167, 0.2292, 0.9167, 0.2292, 0.9167, 0.25, 0.9167, 0.25, 1.0, 0.2292, 1.0, 0.2292, 2.22e-16, 0.25, 2.22e-16, 0.25, 0.08333, 0.2292, 0.08333, 0.2292, 0.08333, 0.25, 0.08333, 0.25, 0.1667, 0.2292, 0.1667, 0.2292, 0.1667, 0.25, 0.1667, 0.25, 0.25, 0.2292, 0.25, 0.2292, 0.25, 0.25, 0.25, 0.25, 0.3333, 0.2292, 0.3333, 0.2292, 0.3333, 0.25, 0.3333, 0.25, 0.4167, 0.2292, 0.4167, 0.2292, 0.4167, 0.25, 0.4167, 0.25, 0.5, 0.2292, 0.5, 0.25, 0.5, 0.2708, 0.5, 0.2708, 0.5833, 0.25, 0.5833, 0.25, 0.5833, 0.2708, 0.5833, 0.2708, 0.6667, 0.25, 0.6667, 0.25, 0.6667, 0.2708, 0.6667, 0.2708, 0.75, 0.25, 0.75, 0.25, 0.75, 0.2708, 0.75, 0.2708, 0.8333, 0.25, 0.8333, 0.25, 0.8333, 0.2708, 0.8333, 0.2708, 0.9167, 0.25, 0.9167, 0.25, 0.9167, 0.2708, 0.9167, 0.2708, 1.0, 0.25, 1.0, 0.25, 2.22e-16, 0.2708, 2.22e-16, 0.2708, 0.08333, 0.25, 0.08333, 0.25, 0.08333, 0.2708, 0.08333, 0.2708, 0.1667, 0.25, 0.1667, 0.25, 0.1667, 0.2708, 0.1667, 0.2708, 0.25, 0.25, 0.25, 0.25, 0.25, 0.2708, 0.25, 0.2708, 0.3333, 0.25, 0.3333, 0.25, 0.3333, 0.2708, 0.3333, 0.2708, 0.4167, 0.25, 0.4167, 0.25, 0.4167, 0.2708, 0.4167, 0.2708, 0.5, 0.25, 0.5, 0.2708, 0.5, 0.2917, 0.5, 0.2917, 0.5833, 0.2708, 0.5833, 0.2708, 0.5833, 0.2917, 0.5833, 0.2917, 0.6667, 0.2708, 0.6667, 0.2708, 0.6667, 0.2917, 0.6667, 0.2917, 0.75, 0.2708, 0.75, 0.2708, 0.75, 0.2917, 0.75, 0.2917, 0.8333, 0.2708, 0.8333, 0.2708, 0.8333, 0.2917, 0.8333, 0.2917, 0.9167, 0.2708, 0.9167, 0.2708, 0.9167, 0.2917, 0.9167, 0.2917, 1.0, 0.2708, 1.0, 0.2708, 2.22e-16, 0.2917, 2.22e-16, 0.2917, 0.08333, 0.2708, 0.08333, 0.2708, 0.08333, 0.2917, 0.08333, 0.2917, 0.1667, 0.2708, 0.1667, 0.2708, 0.1667, 0.2917, 0.1667, 0.2917, 0.25, 0.2708, 0.25, 0.2708, 0.25, 0.2917, 0.25, 0.2917, 0.3333, 0.2708, 0.3333, 0.2708, 0.3333, 0.2917, 0.3333, 0.2917, 0.4167, 0.2708, 0.4167, 0.2708, 0.4167, 0.2917, 0.4167, 0.2917, 0.5, 0.2708, 0.5, 0.2917, 0.5, 0.3125, 0.5, 0.3125, 0.5833, 0.2917, 0.5833, 0.2917, 0.5833, 0.3125, 0.5833, 0.3125, 0.6667, 0.2917, 0.6667, 0.2917, 0.6667, 0.3125, 0.6667, 0.3125, 0.75, 0.2917, 0.75, 0.2917, 0.75, 0.3125, 0.75, 0.3125, 0.8333, 0.2917, 0.8333, 0.2917, 0.8333, 0.3125, 0.8333, 0.3125, 0.9167, 0.2917, 0.9167, 0.2917, 0.9167, 0.3125, 0.9167, 0.3125, 1.0, 0.2917, 1.0, 0.2917, 2.22e-16, 0.3125, 2.22e-16, 0.3125, 0.08333, 0.2917, 0.08333, 0.2917, 0.08333, 0.3125, 0.08333, 0.3125, 0.1667, 0.2917, 0.1667, 0.2917, 0.1667, 0.3125, 0.1667, 0.3125, 0.25, 0.2917, 0.25, 0.2917, 0.25, 0.3125, 0.25, 0.3125, 0.3333, 0.2917, 0.3333, 0.2917, 0.3333, 0.3125, 0.3333, 0.3125, 0.4167, 0.2917, 0.4167, 0.2917, 0.4167, 0.3125, 0.4167, 0.3125, 0.5, 0.2917, 0.5, 0.3125, 0.5, 0.3333, 0.5, 0.3333, 0.5833, 0.3125, 0.5833, 0.3125, 0.5833, 0.3333, 0.5833, 0.3333, 0.6667, 0.3125, 0.6667, 0.3125, 0.6667, 0.3333, 0.6667, 0.3333, 0.75, 0.3125, 0.75, 0.3125, 0.75, 0.3333, 0.75, 0.3333, 0.8333, 0.3125, 0.8333, 0.3125, 0.8333, 0.3333, 0.8333, 0.3333, 0.9167, 0.3125, 0.9167, 0.3125, 0.9167, 0.3333, 0.9167, 0.3333, 1.0, 0.3125, 1.0, 0.3125, 2.22e-16, 0.3333, 2.22e-16, 0.3333, 0.08333, 0.3125, 0.08333, 0.3125, 0.08333, 0.3333, 0.08333, 0.3333, 0.1667, 0.3125, 0.1667, 0.3125, 0.1667, 0.3333, 0.1667, 0.3333, 0.25, 0.3125, 0.25, 0.3125, 0.25, 0.3333, 0.25, 0.3333, 0.3333, 0.3125, 0.3333, 0.3125, 0.3333, 0.3333, 0.3333, 0.3333, 0.4167, 0.3125, 0.4167, 0.3125, 0.4167, 0.3333, 0.4167, 0.3333, 0.5, 0.3125, 0.5, 0.3333, 0.5, 0.3542, 0.5, 0.3542, 0.5833, 0.3333, 0.5833, 0.3333, 0.5833, 0.3542, 0.5833, 0.3542, 0.6667, 0.3333, 0.6667, 0.3333, 0.6667, 0.3542, 0.6667, 0.3542, 0.75, 0.3333, 0.75, 0.3333, 0.75, 0.3542, 0.75, 0.3542, 0.8333, 0.3333, 0.8333, 0.3333, 0.8333, 0.3542, 0.8333, 0.3542, 0.9167, 0.3333, 0.9167, 0.3333, 0.9167, 0.3542, 0.9167, 0.3542, 1.0, 0.3333, 1.0, 0.3333, 2.22e-16, 0.3542, 2.22e-16, 0.3542, 0.08333, 0.3333, 0.08333, 0.3333, 0.08333, 0.3542, 0.08333, 0.3542, 0.1667, 0.3333, 0.1667, 0.3333, 0.1667, 0.3542, 0.1667, 0.3542, 0.25, 0.3333, 0.25, 0.3333, 0.25, 0.3542, 0.25, 0.3542, 0.3333, 0.3333, 0.3333, 0.3333, 0.3333, 0.3542, 0.3333, 0.3542, 0.4167, 0.3333, 0.4167, 0.3333, 0.4167, 0.3542, 0.4167, 0.3542, 0.5, 0.3333, 0.5, 0.3542, 0.5, 0.375, 0.5, 0.375, 0.5833, 0.3542, 0.5833, 0.3542, 0.5833, 0.375, 0.5833, 0.375, 0.6667, 0.3542, 0.6667, 0.3542, 0.6667, 0.375, 0.6667, 0.375, 0.75, 0.3542, 0.75, 0.3542, 0.75, 0.375, 0.75, 0.375, 0.8333, 0.3542, 0.8333, 0.3542, 0.8333, 0.375, 0.8333, 0.375, 0.9167, 0.3542, 0.9167, 0.3542, 0.9167, 0.375, 0.9167, 0.375, 1.0, 0.3542, 1.0, 0.3542, 2.22e-16, 0.375, 2.22e-16, 0.375, 0.08333, 0.3542, 0.08333, 0.3542, 0.08333, 0.375, 0.08333, 0.375, 0.1667, 0.3542, 0.1667, 0.3542, 0.1667, 0.375, 0.1667, 0.375, 0.25, 0.3542, 0.25, 0.3542, 0.25, 0.375, 0.25, 0.375, 0.3333, 0.3542, 0.3333, 0.3542, 0.3333, 0.375, 0.3333, 0.375, 0.4167, 0.3542, 0.4167, 0.3542, 0.4167, 0.375, 0.4167, 0.375, 0.5, 0.3542, 0.5, 0.375, 0.5, 0.3958, 0.5, 0.3958, 0.5833, 0.375, 0.5833, 0.375, 0.5833, 0.3958, 0.5833, 0.3958, 0.6667, 0.375, 0.6667, 0.375, 0.6667, 0.3958, 0.6667, 0.3958, 0.75, 0.375, 0.75, 0.375, 0.75, 0.3958, 0.75, 0.3958, 0.8333, 0.375, 0.8333, 0.375, 0.8333, 0.3958, 0.8333, 0.3958, 0.9167, 0.375, 0.9167, 0.375, 0.9167, 0.3958, 0.9167, 0.3958, 1.0, 0.375, 1.0, 0.375, 2.22e-16, 0.3958, 2.22e-16, 0.3958, 0.08333, 0.375, 0.08333, 0.375, 0.08333, 0.3958, 0.08333, 0.3958, 0.1667, 0.375, 0.1667, 0.375, 0.1667, 0.3958, 0.1667, 0.3958, 0.25, 0.375, 0.25, 0.375, 0.25, 0.3958, 0.25, 0.3958, 0.3333, 0.375, 0.3333, 0.375, 0.3333, 0.3958, 0.3333, 0.3958, 0.4167, 0.375, 0.4167, 0.375, 0.4167, 0.3958, 0.4167, 0.3958, 0.5, 0.375, 0.5, 0.3958, 0.5, 0.4167, 0.5, 0.4167, 0.5833, 0.3958, 0.5833, 0.3958, 0.5833, 0.4167, 0.5833, 0.4167, 0.6667, 0.3958, 0.6667, 0.3958, 0.6667, 0.4167, 0.6667, 0.4167, 0.75, 0.3958, 0.75, 0.3958, 0.75, 0.4167, 0.75, 0.4167, 0.8333, 0.3958, 0.8333, 0.3958, 0.8333, 0.4167, 0.8333, 0.4167, 0.9167, 0.3958, 0.9167, 0.3958, 0.9167, 0.4167, 0.9167, 0.4167, 1.0, 0.3958, 1.0, 0.3958, 2.22e-16, 0.4167, 2.22e-16, 0.4167, 0.08333, 0.3958, 0.08333, 0.3958, 0.08333, 0.4167, 0.08333, 0.4167, 0.1667, 0.3958, 0.1667, 0.3958, 0.1667, 0.4167, 0.1667, 0.4167, 0.25, 0.3958, 0.25, 0.3958, 0.25, 0.4167, 0.25, 0.4167, 0.3333, 0.3958, 0.3333, 0.3958, 0.3333, 0.4167, 0.3333, 0.4167, 0.4167, 0.3958, 0.4167, 0.3958, 0.4167, 0.4167, 0.4167, 0.4167, 0.5, 0.3958, 0.5, 0.4167, 0.5, 0.4375, 0.5, 0.4375, 0.5833, 0.4167, 0.5833, 0.4167, 0.5833, 0.4375, 0.5833, 0.4375, 0.6667, 0.4167, 0.6667, 0.4167, 0.6667, 0.4375, 0.6667, 0.4375, 0.75, 0.4167, 0.75, 0.4167, 0.75, 0.4375, 0.75, 0.4375, 0.8333, 0.4167, 0.8333, 0.4167, 0.8333, 0.4375, 0.8333, 0.4375, 0.9167, 0.4167, 0.9167, 0.4167, 0.9167, 0.4375, 0.9167, 0.4375, 1.0, 0.4167, 1.0, 0.4167, 2.22e-16, 0.4375, 2.22e-16, 0.4375, 0.08333, 0.4167, 0.08333, 0.4167, 0.08333, 0.4375, 0.08333, 0.4375, 0.1667, 0.4167, 0.1667, 0.4167, 0.1667, 0.4375, 0.1667, 0.4375, 0.25, 0.4167, 0.25, 0.4167, 0.25, 0.4375, 0.25, 0.4375, 0.3333, 0.4167, 0.3333, 0.4167, 0.3333, 0.4375, 0.3333, 0.4375, 0.4167, 0.4167, 0.4167, 0.4167, 0.4167, 0.4375, 0.4167, 0.4375, 0.5, 0.4167, 0.5, 0.4375, 0.5, 0.4583, 0.5, 0.4583, 0.5833, 0.4375, 0.5833, 0.4375, 0.5833, 0.4583, 0.5833, 0.4583, 0.6667, 0.4375, 0.6667, 0.4375, 0.6667, 0.4583, 0.6667, 0.4583, 0.75, 0.4375, 0.75, 0.4375, 0.75, 0.4583, 0.75, 0.4583, 0.8333, 0.4375, 0.8333, 0.4375, 0.8333, 0.4583, 0.8333, 0.4583, 0.9167, 0.4375, 0.9167, 0.4375, 0.9167, 0.4583, 0.9167, 0.4583, 1.0, 0.4375, 1.0, 0.4375, 2.22e-16, 0.4583, 2.22e-16, 0.4583, 0.08333, 0.4375, 0.08333, 0.4375, 0.08333, 0.4583, 0.08333, 0.4583, 0.1667, 0.4375, 0.1667, 0.4375, 0.1667, 0.4583, 0.1667, 0.4583, 0.25, 0.4375, 0.25, 0.4375, 0.25, 0.4583, 0.25, 0.4583, 0.3333, 0.4375, 0.3333, 0.4375, 0.3333, 0.4583, 0.3333, 0.4583, 0.4167, 0.4375, 0.4167, 0.4375, 0.4167, 0.4583, 0.4167, 0.4583, 0.5, 0.4375, 0.5, 0.4583, 0.5, 0.4792, 0.5, 0.4792, 0.5833, 0.4583, 0.5833, 0.4583, 0.5833, 0.4792, 0.5833, 0.4792, 0.6667, 0.4583, 0.6667, 0.4583, 0.6667, 0.4792, 0.6667, 0.4792, 0.75, 0.4583, 0.75, 0.4583, 0.75, 0.4792, 0.75, 0.4792, 0.8333, 0.4583, 0.8333, 0.4583, 0.8333, 0.4792, 0.8333, 0.4792, 0.9167, 0.4583, 0.9167, 0.4583, 0.9167, 0.4792, 0.9167, 0.4792, 1.0, 0.4583, 1.0, 0.4583, 2.22e-16, 0.4792, 2.22e-16, 0.4792, 0.08333, 0.4583, 0.08333, 0.4583, 0.08333, 0.4792, 0.08333, 0.4792, 0.1667, 0.4583, 0.1667, 0.4583, 0.1667, 0.4792, 0.1667, 0.4792, 0.25, 0.4583, 0.25, 0.4583, 0.25, 0.4792, 0.25, 0.4792, 0.3333, 0.4583, 0.3333, 0.4583, 0.3333, 0.4792, 0.3333, 0.4792, 0.4167, 0.4583, 0.4167, 0.4583, 0.4167, 0.4792, 0.4167, 0.4792, 0.5, 0.4583, 0.5, 0.4792, 0.5, 0.5, 0.5, 0.5, 0.5833, 0.4792, 0.5833, 0.4792, 0.5833, 0.5, 0.5833, 0.5, 0.6667, 0.4792, 0.6667, 0.4792, 0.6667, 0.5, 0.6667, 0.5, 0.75, 0.4792, 0.75, 0.4792, 0.75, 0.5, 0.75, 0.5, 0.8333, 0.4792, 0.8333, 0.4792, 0.8333, 0.5, 0.8333, 0.5, 0.9167, 0.4792, 0.9167, 0.4792, 0.9167, 0.5, 0.9167, 0.5, 1.0, 0.4792, 1.0, 0.4792, 2.22e-16, 0.5, 2.22e-16, 0.5, 0.08333, 0.4792, 0.08333, 0.4792, 0.08333, 0.5, 0.08333, 0.5, 0.1667, 0.4792, 0.1667, 0.4792, 0.1667, 0.5, 0.1667, 0.5, 0.25, 0.4792, 0.25, 0.4792, 0.25, 0.5, 0.25, 0.5, 0.3333, 0.4792, 0.3333, 0.4792, 0.3333, 0.5, 0.3333, 0.5, 0.4167, 0.4792, 0.4167, 0.4792, 0.4167, 0.5, 0.4167, 0.5, 0.5, 0.4792, 0.5, 0.1271, 0.25, 0.1295, 0.226, 0.1295, 0.226, 0.1271, 0.25, 0.6875, 0.5, 0.6875, 0.4167, 0.7083, 0.4167, 0.7292, 0.4167, 0.75, 0.4167, 0.7708, 0.4167, 0.7917, 0.4167, 0.8125, 0.4167, 0.8125, 0.5, 0.8125, 0.5833, 0.7917, 0.5833, 0.7708, 0.5833, 0.75, 0.5833, 0.7292, 0.5833, 0.7083, 0.5833, 0.6875, 0.5833, 0.274, 0.3705, 0.25, 0.3729, 0.226, 0.3705, 0.203, 0.3635, 0.1817, 0.3522, 0.1631, 0.3369, 0.1478, 0.3183, 0.1365, 0.297, 0.1295, 0.274, 0.1271, 0.25, 0.1295, 0.226, 0.1365, 0.203, 0.1478, 0.1817, 0.1631, 0.1631, 0.1817, 0.1478, 0.203, 0.1365, 0.226, 0.1295, 0.25, 0.1271, 0.274, 0.1295, 0.297, 0.1365, 0.3183, 0.1478, 0.3369, 0.1631, 0.3522, 0.1817, 0.3635, 0.203, 0.3705, 0.226, 0.3729, 0.25, 0.3705, 0.274, 0.3635, 0.297, 0.3522, 0.3183, 0.3369, 0.3369, 0.3183, 0.3522, 0.297, 0.3635, 0.3522, 0.1817, 0.3635, 0.203, 0.3635, 0.203, 0.3522, 0.1817, 0.1295, 0.274, 0.1271, 0.25, 0.1271, 0.25, 0.1295, 0.274, 0.3369, 0.1631, 0.3522, 0.1817, 0.3522, 0.1817, 0.3369, 0.1631, 0.1365, 0.297, 0.1295, 0.274, 0.1295, 0.274, 0.1365, 0.297, 0.3183, 0.1478, 0.3369, 0.1631, 0.3369, 0.1631, 0.3183, 0.1478, 0.1478, 0.3183, 0.1365, 0.297, 0.1365, 0.297, 0.1478, 0.3183, 0.297, 0.1365, 0.3183, 0.1478, 0.3183, 0.1478, 0.297, 0.1365, 0.274, 0.3705, 0.25, 0.3729, 0.25, 0.3729, 0.274, 0.3705, 0.1631, 0.3369, 0.1478, 0.3183, 0.1478, 0.3183, 0.1631, 0.3369, 0.274, 0.1295, 0.297, 0.1365, 0.297, 0.1365, 0.274, 0.1295, 0.297, 0.3635, 0.274, 0.3705, 0.274, 0.3705, 0.297, 0.3635, 0.1817, 0.3522, 0.1631, 0.3369, 0.1631, 0.3369, 0.1817, 0.3522, 0.25, 0.1271, 0.274, 0.1295, 0.274, 0.1295, 0.25, 0.1271, 0.3183, 0.3522, 0.297, 0.3635, 0.297, 0.3635, 0.3183, 0.3522, 0.203, 0.3635, 0.1817, 0.3522, 0.1817, 0.3522, 0.203, 0.3635, 0.226, 0.1295, 0.25, 0.1271, 0.25, 0.1271, 0.226, 0.1295, 0.3369, 0.3369, 0.3183, 0.3522, 0.3183, 0.3522, 0.3369, 0.3369, 0.226, 0.3705, 0.203, 0.3635, 0.203, 0.3635, 0.226, 0.3705, 0.203, 0.1365, 0.226, 0.1295, 0.226, 0.1295, 0.203, 0.1365, 0.3522, 0.3183, 0.3369, 0.3369, 0.3369, 0.3369, 0.3522, 0.3183, 0.25, 0.3729, 0.226, 0.3705, 0.226, 0.3705, 0.25, 0.3729, 0.1817, 0.1478, 0.203, 0.1365, 0.203, 0.1365, 0.1817, 0.1478, 0.3635, 0.297, 0.3522, 0.3183, 0.3522, 0.3183, 0.3635, 0.297, 0.1631, 0.1631, 0.1817, 0.1478, 0.1817, 0.1478, 0.1631, 0.1631, 0.3705, 0.274, 0.3635, 0.297, 0.3635, 0.297, 0.3705, 0.274, 0.1478, 0.1817, 0.1631, 0.1631, 0.1631, 0.1631, 0.1478, 0.1817, 0.3729, 0.25, 0.3705, 0.274, 0.3705, 0.274, 0.3729, 0.25, 0.1365, 0.203, 0.1478, 0.1817, 0.1478, 0.1817, 0.1365, 0.203, 0.3705, 0.226, 0.3729, 0.25, 0.3729, 0.25, 0.3705, 0.226, 0.1295, 0.226, 0.1365, 0.203, 0.1365, 0.203, 0.1295, 0.226, 0.3635, 0.203, 0.3705, 0.226, 0.3705, 0.226, 0.3635, 0.203])
me_cylinder.materials.append(mat_metal)
me_cylinder.update()

# ---- objects
ob_cube = bpy.data.objects.new('Cube', me_cube)
ob_light = bpy.data.objects.new('Light', light_light)
ob_camera = bpy.data.objects.new('Camera', cam_camera)
ob_cylinder = bpy.data.objects.new('Cylinder', me_cylinder)

# ---- transforms, parenting, visibility, modifiers, constraints
ob_cube.parent = ob_cylinder
ob_cube.location = (-4.307e-09, 0.5691, 2.235e-08)
ob_cube.lock_rotations_4d = False
ob_cube.empty_display_type = 'ARROWS'
ob_cube.lineart.crease_threshold = 0.0
ob_light.location = (4.076, 1.005, 5.904)
ob_light.rotation_euler = (0.6503, 0.05522, 1.866)
ob_light.lock_rotations_4d = False
ob_light.empty_display_type = 'ARROWS'
ob_light.color = (0.0, 0.0, 0.0, 0.0)
ob_light.lineart.crease_threshold = 0.0
ob_camera.location = (7.359, -6.926, 4.958)
ob_camera.rotation_euler = (1.109, 0.0, 0.8149)
ob_camera.lock_rotations_4d = False
ob_camera.empty_display_type = 'ARROWS'
ob_camera.color = (0.0, 0.0, 0.0, 0.0)
ob_camera.display_type = 'WIRE'
ob_camera.lineart.crease_threshold = 0.0
ob_cylinder.location = (0.0, 0.0, 0.0)

# ---- collection membership
col_collection.objects.link(ob_cube)
col_collection.objects.link(ob_light)
col_collection.objects.link(ob_camera)
col_collection.objects.link(ob_cylinder)

# ---- scene / render settings (as saved in the file)
scene.camera = ob_camera
scene.frame_start = 1; scene.frame_end = 250; scene.frame_set(1)
scene.render.engine = 'BLENDER_EEVEE_NEXT'
bpy.context.view_layer.update()
